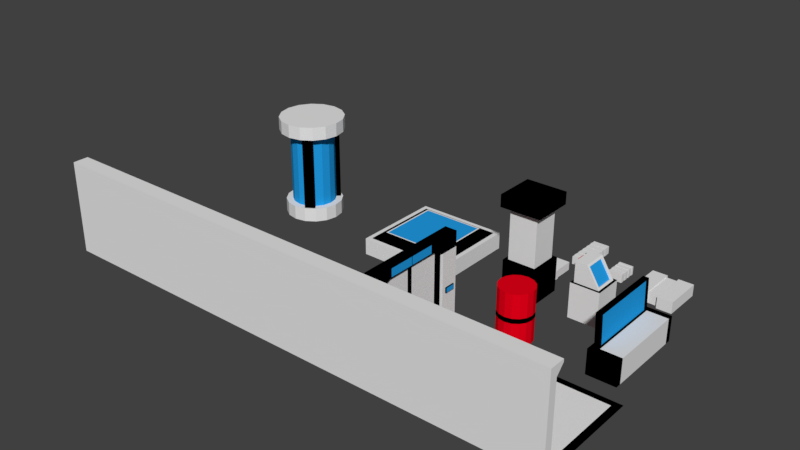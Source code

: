 # Source: prop.blend  (saved by Blender 2.79.0; exported with 4.5.12 LTS)
import bpy
from mathutils import Matrix  # noqa: F401  (used for matrix-valued properties, if any)

bpy.ops.wm.read_factory_settings(use_empty=True)
scene = bpy.context.scene
scene.name = 'Scene'

# ---- collections
col_collection_1 = bpy.data.collections.new('Collection 1'); scene.collection.children.link(col_collection_1)

# ---- materials (node trees are filled in below, after node groups)
mat_base = bpy.data.materials.new('base')
mat_base.alpha_threshold = 0.0
mat_base.use_transparent_shadow = False
mat_base.roughness = 0.5
mat_black = bpy.data.materials.new('black')
mat_black.alpha_threshold = 0.0
mat_black.use_transparent_shadow = False
mat_black.diffuse_color = (0.0, 0.0, 0.0, 1.0)
mat_black.roughness = 0.5
mat_black.line_color = (0.0, 0.0, 0.0, 1.0)
mat_blue = bpy.data.materials.new('blue')
mat_blue.alpha_threshold = 0.0
mat_blue.use_transparent_shadow = False
mat_blue.diffuse_color = (0.01667, 0.3453, 0.8, 1.0)
mat_blue.roughness = 0.5
mat_red = bpy.data.materials.new('red')
mat_red.alpha_threshold = 0.0
mat_red.use_transparent_shadow = False
mat_red.diffuse_color = (0.8, 0.0, 0.009934, 1.0)
mat_red.roughness = 0.5

# ---- material node trees

# ---- world
world_world = bpy.data.worlds.new('World'); scene.world = world_world
world_world.color = (0.05088, 0.05088, 0.05088)
world_world.use_sun_shadow = False
world_world.sun_shadow_jitter_overblur = 0.0
world_world.cycles.sampling_method = 'MANUAL'

# ---- meshes
me_cube_019 = bpy.data.meshes.new('Cube.019')
me_cube_019.from_pydata([(-1.557, -1.557, -0.634), (-1.557, -1.557, 0.9272), (-1.557, 1.557, -0.634), (-1.557, 1.557, 0.9272), (1.557, -1.557, -0.634), (1.557, -1.557, 0.9272), (1.557, 1.557, -0.634), (1.557, 1.557, 0.9272), (-1.409, -1.409, 0.9272), (-1.409, 1.409, 0.9272), (1.409, 1.409, 0.9272), (1.409, -1.409, 0.9272), (-1.082, -1.082, 1.453), (-1.082, 1.082, 1.453), (1.082, 1.082, 1.453), (1.082, -1.082, 1.453), (-1.03, -1.03, 1.453), (-1.03, 1.03, 1.453), (1.03, 1.03, 1.453), (1.03, -1.03, 1.453)], [], [(0, 1, 3, 2), (2, 3, 7, 6), (6, 7, 5, 4), (4, 5, 1, 0), (2, 6, 4, 0), (5, 7, 10, 11), (8, 11, 15, 12), (3, 1, 8, 9), (1, 5, 11, 8), (7, 3, 9, 10), (12, 15, 19, 16), (10, 9, 13, 14), (11, 10, 14, 15), (9, 8, 12, 13), (18, 17, 16, 19), (14, 13, 17, 18), (15, 14, 18, 19), (13, 12, 16, 17)])
me_cube_019.polygons.foreach_set('material_index', [0, 0, 0, 0, 0, 0, 1, 0, 0, 0, 0, 1, 1, 1, 2, 0, 0, 0])
me_cube_019.materials.append(mat_base)
me_cube_019.materials.append(mat_black)
me_cube_019.materials.append(mat_blue)
me_cube_019.use_remesh_preserve_volume = False
me_cube_019.use_remesh_preserve_attributes = False
me_cube_019.use_mirror_vertex_groups = False
me_cube_019.update()
me_cylinder_001 = bpy.data.meshes.new('Cylinder.001')
me_cylinder_001.from_pydata([(0.0, 1.0, -1.0), (0.0, 1.0, 1.0), (0.3827, 0.9239, -1.0), (0.3827, 0.9239, 1.0), (0.7071, 0.7071, -1.0), (0.7071, 0.7071, 1.0), (0.9239, 0.3827, -1.0), (0.9239, 0.3827, 1.0), (1.0, -4.371e-08, -1.0), (1.0, -4.371e-08, 1.0), (0.9239, -0.3827, -1.0), (0.9239, -0.3827, 1.0), (0.7071, -0.7071, -1.0), (0.7071, -0.7071, 1.0), (0.3827, -0.9239, -1.0), (0.3827, -0.9239, 1.0), (1.51e-07, -1.0, -1.0), (1.51e-07, -1.0, 1.0), (-0.3827, -0.9239, -1.0), (-0.3827, -0.9239, 1.0), (-0.7071, -0.7071, -1.0), (-0.7071, -0.7071, 1.0), (-0.9239, -0.3827, -1.0), (-0.9239, -0.3827, 1.0), (-1.0, 1.192e-08, -1.0), (-1.0, 1.192e-08, 1.0), (-0.9239, 0.3827, -1.0), (-0.9239, 0.3827, 1.0), (-0.7071, 0.7071, -1.0), (-0.7071, 0.7071, 1.0), (-0.3827, 0.9239, -1.0), (-0.3827, 0.9239, 1.0), (0.2926, 0.7063, 1.0), (8.772e-09, 0.7645, 1.0), (0.5406, 0.5406, 1.0), (0.7063, 0.2926, 1.0), (0.7645, -3.079e-08, 1.0), (0.7063, -0.2926, 1.0), (0.5406, -0.5406, 1.0), (0.2926, -0.7063, 1.0), (1.242e-07, -0.7645, 1.0), (-0.2926, -0.7063, 1.0), (-0.5406, -0.5406, 1.0), (-0.7063, -0.2926, 1.0), (-0.7645, 1.175e-08, 1.0), (-0.7063, 0.2926, 1.0), (-0.5406, 0.5406, 1.0), (-0.2926, 0.7063, 1.0), (0.2926, 0.7063, 11.74), (3.375e-10, 0.7645, 11.74), (0.5406, 0.5406, 11.74), (0.7063, 0.2926, 11.74), (0.7645, -3.079e-08, 11.74), (0.7063, -0.2926, 11.74), (0.5406, -0.5406, 11.74), (0.2926, -0.7063, 11.74), (1.158e-07, -0.7645, 11.74), (-0.2926, -0.7063, 11.74), (-0.5406, -0.5406, 11.74), (-0.7063, -0.2926, 11.74), (-0.7645, 1.175e-08, 11.74), (-0.7063, 0.2926, 11.74), (-0.5406, 0.5406, 11.74), (-0.2926, 0.7063, 11.74), (0.4329, 1.045, 11.74), (-3.97e-08, 1.131, 11.74), (0.7999, 0.7999, 11.74), (1.045, 0.4329, 11.74), (1.131, -5.449e-08, 11.74), (1.045, -0.4329, 11.74), (0.7999, -0.7999, 11.74), (0.4329, -1.045, 11.74), (1.311e-07, -1.131, 11.74), (-0.4329, -1.045, 11.74), (-0.7999, -0.7999, 11.74), (-1.045, -0.4329, 11.74), (-1.131, 8.45e-09, 11.74), (-1.045, 0.4329, 11.74), (-0.7999, 0.7999, 11.74), (-0.4329, 1.045, 11.74), (0.4329, 1.045, 13.65), (-8.105e-08, 1.131, 13.65), (0.7999, 0.7999, 13.65), (1.045, 0.4329, 13.65), (1.131, -5.449e-08, 13.65), (1.045, -0.4329, 13.65), (0.7999, -0.7999, 13.65), (0.4329, -1.045, 13.65), (8.976e-08, -1.131, 13.65), (-0.4329, -1.045, 13.65), (-0.7999, -0.7999, 13.65), (-1.045, -0.4329, 13.65), (-1.131, 8.45e-09, 13.65), (-1.045, 0.4329, 13.65), (-0.7999, 0.7999, 13.65), (-0.4329, 1.045, 13.65), (0.6542, 0.6506, 1.0), (0.3507, 0.8534, 1.0), (0.3507, -0.8752, 1.0), (0.6542, -0.6724, 1.0), (-0.8716, 0.3471, 1.0), (-0.9428, -0.0109, 1.0), (0.6542, 0.6506, 11.74), (0.3507, 0.8534, 11.74), (0.3507, -0.8752, 11.74), (0.6542, -0.6724, 11.74), (-0.8716, 0.3471, 11.74), (-0.9428, -0.0109, 11.74)], [], [(0, 1, 3, 2), (2, 3, 5, 4), (4, 5, 7, 6), (6, 7, 9, 8), (8, 9, 11, 10), (10, 11, 13, 12), (12, 13, 15, 14), (14, 15, 17, 16), (16, 17, 19, 18), (18, 19, 21, 20), (20, 21, 23, 22), (22, 23, 25, 24), (24, 25, 27, 26), (26, 27, 29, 28), (5, 3, 32, 34), (28, 29, 31, 30), (30, 31, 1, 0), (0, 2, 4, 6, 8, 10, 12, 14, 16, 18, 20, 22, 24, 26, 28, 30), (42, 41, 57, 58), (15, 13, 38, 39), (25, 23, 43, 44), (11, 9, 36, 37), (21, 19, 41, 42), (31, 29, 46, 47), (7, 5, 34, 35), (17, 15, 39, 40), (27, 25, 44, 45), (3, 1, 33, 32), (13, 11, 37, 38), (23, 21, 42, 43), (1, 31, 47, 33), (9, 7, 35, 36), (19, 17, 40, 41), (29, 27, 45, 46), (63, 62, 78, 79), (35, 34, 50, 51), (43, 42, 58, 59), (36, 35, 51, 52), (44, 43, 59, 60), (37, 36, 52, 53), (55, 39, 98, 104), (38, 37, 53, 54), (46, 45, 61, 62), (34, 32, 97, 96), (47, 46, 62, 63), (40, 39, 55, 56), (32, 33, 49, 48), (33, 47, 63, 49), (41, 40, 56, 57), (54, 55, 104, 105), (69, 68, 84, 85), (56, 55, 71, 72), (48, 49, 65, 64), (49, 63, 79, 65), (57, 56, 72, 73), (50, 48, 64, 66), (58, 57, 73, 74), (51, 50, 66, 67), (59, 58, 74, 75), (52, 51, 67, 68), (60, 59, 75, 76), (53, 52, 68, 69), (61, 60, 76, 77), (54, 53, 69, 70), (62, 61, 77, 78), (55, 54, 70, 71), (80, 81, 95, 94, 93, 92, 91, 90, 89, 88, 87, 86, 85, 84, 83, 82), (77, 76, 92, 93), (70, 69, 85, 86), (78, 77, 93, 94), (71, 70, 86, 87), (79, 78, 94, 95), (72, 71, 87, 88), (64, 65, 81, 80), (65, 79, 95, 81), (73, 72, 88, 89), (66, 64, 80, 82), (74, 73, 89, 90), (67, 66, 82, 83), (75, 74, 90, 91), (68, 67, 83, 84), (76, 75, 91, 92), (100, 101, 107, 106), (98, 99, 105, 104), (96, 97, 103, 102), (61, 45, 100, 106), (32, 48, 103, 97), (45, 44, 101, 100), (50, 34, 96, 102), (48, 50, 102, 103), (38, 54, 105, 99), (39, 38, 99, 98), (44, 60, 107, 101), (60, 61, 106, 107)])
me_cylinder_001.polygons.foreach_set('material_index', [0, 0, 0, 0, 0, 0, 0, 0, 0, 0, 0, 0, 0, 0, 0, 0, 0, 0, 2, 0, 0, 0, 0, 0, 0, 0, 0, 0, 0, 0, 0, 0, 0, 0, 0, 2, 2, 2, 2, 2, 1, 2, 2, 0, 2, 2, 2, 2, 2, 0, 0, 0, 0, 0, 0, 0, 0, 0, 0, 0, 0, 0, 0, 0, 0, 0, 0, 0, 0, 0, 0, 0, 0, 0, 0, 0, 0, 0, 0, 0, 0, 0, 1, 1, 1, 1, 1, 0, 1, 0, 1, 0, 1, 0])
me_cylinder_001.materials.append(mat_base)
me_cylinder_001.materials.append(mat_black)
me_cylinder_001.materials.append(mat_blue)
me_cylinder_001.use_remesh_preserve_volume = False
me_cylinder_001.use_remesh_preserve_attributes = False
me_cylinder_001.use_mirror_vertex_groups = False
me_cylinder_001.update()
me_cylinder = bpy.data.meshes.new('Cylinder')
me_cylinder.from_pydata([(0.0, 1.0, -1.0), (0.0, 1.0, 2.048), (0.3827, 0.9239, -1.0), (0.3827, 0.9239, 2.048), (0.7071, 0.7071, -1.0), (0.7071, 0.7071, 2.048), (0.9239, 0.3827, -1.0), (0.9239, 0.3827, 2.048), (1.0, -4.371e-08, -1.0), (1.0, -4.371e-08, 2.048), (0.9239, -0.3827, -1.0), (0.9239, -0.3827, 2.048), (0.7071, -0.7071, -1.0), (0.7071, -0.7071, 2.048), (0.3827, -0.9239, -1.0), (0.3827, -0.9239, 2.048), (1.51e-07, -1.0, -1.0), (1.51e-07, -1.0, 2.048), (-0.3827, -0.9239, -1.0), (-0.3827, -0.9239, 2.048), (-0.7071, -0.7071, -1.0), (-0.7071, -0.7071, 2.048), (-0.9239, -0.3827, -1.0), (-0.9239, -0.3827, 2.048), (-1.0, 1.192e-08, -1.0), (-1.0, 1.192e-08, 2.048), (-0.9239, 0.3827, -1.0), (-0.9239, 0.3827, 2.048), (-0.7071, 0.7071, -1.0), (-0.7071, 0.7071, 2.048), (-0.3827, 0.9239, -1.0), (-0.3827, 0.9239, 2.048), (0.0, 1.0, 0.3861), (0.0, 1.0, 0.662), (0.3827, 0.9239, 0.662), (0.3827, 0.9239, 0.3861), (0.7071, 0.7071, 0.662), (0.7071, 0.7071, 0.3861), (0.9239, 0.3827, 0.662), (0.9239, 0.3827, 0.3861), (1.0, -4.371e-08, 0.662), (1.0, -4.371e-08, 0.3861), (0.9239, -0.3827, 0.662), (0.9239, -0.3827, 0.3861), (0.7071, -0.7071, 0.662), (0.7071, -0.7071, 0.3861), (0.3827, -0.9239, 0.662), (0.3827, -0.9239, 0.3861), (1.51e-07, -1.0, 0.662), (1.51e-07, -1.0, 0.3861), (-0.3827, -0.9239, 0.662), (-0.3827, -0.9239, 0.3861), (-0.7071, -0.7071, 0.662), (-0.7071, -0.7071, 0.3861), (-0.9239, -0.3827, 0.662), (-0.9239, -0.3827, 0.3861), (-1.0, 1.192e-08, 0.662), (-1.0, 1.192e-08, 0.3861), (-0.9239, 0.3827, 0.662), (-0.9239, 0.3827, 0.3861), (-0.7071, 0.7071, 0.662), (-0.7071, 0.7071, 0.3861), (-0.3827, 0.9239, 0.662), (-0.3827, 0.9239, 0.3861)], [], [(33, 1, 3, 34), (34, 3, 5, 36), (36, 5, 7, 38), (38, 7, 9, 40), (40, 9, 11, 42), (42, 11, 13, 44), (44, 13, 15, 46), (46, 15, 17, 48), (48, 17, 19, 50), (50, 19, 21, 52), (52, 21, 23, 54), (54, 23, 25, 56), (56, 25, 27, 58), (58, 27, 29, 60), (3, 1, 31, 29, 27, 25, 23, 21, 19, 17, 15, 13, 11, 9, 7, 5), (60, 29, 31, 62), (62, 31, 1, 33), (0, 2, 4, 6, 8, 10, 12, 14, 16, 18, 20, 22, 24, 26, 28, 30), (30, 63, 32, 0), (63, 62, 33, 32), (28, 61, 63, 30), (61, 60, 62, 63), (26, 59, 61, 28), (59, 58, 60, 61), (24, 57, 59, 26), (57, 56, 58, 59), (22, 55, 57, 24), (55, 54, 56, 57), (20, 53, 55, 22), (53, 52, 54, 55), (18, 51, 53, 20), (51, 50, 52, 53), (16, 49, 51, 18), (49, 48, 50, 51), (14, 47, 49, 16), (47, 46, 48, 49), (12, 45, 47, 14), (45, 44, 46, 47), (10, 43, 45, 12), (43, 42, 44, 45), (8, 41, 43, 10), (41, 40, 42, 43), (6, 39, 41, 8), (39, 38, 40, 41), (4, 37, 39, 6), (37, 36, 38, 39), (2, 35, 37, 4), (35, 34, 36, 37), (0, 32, 35, 2), (32, 33, 34, 35)])
me_cylinder.polygons.foreach_set('material_index', [0, 0, 0, 0, 0, 0, 0, 0, 0, 0, 0, 0, 0, 0, 0, 0, 0, 0, 0, 1, 0, 1, 0, 1, 0, 1, 0, 1, 0, 1, 0, 1, 0, 1, 0, 1, 0, 1, 0, 1, 0, 1, 0, 1, 0, 1, 0, 1, 0, 1])
me_cylinder.materials.append(mat_red)
me_cylinder.materials.append(mat_black)
me_cylinder.use_remesh_preserve_volume = False
me_cylinder.use_remesh_preserve_attributes = False
me_cylinder.use_mirror_vertex_groups = False
me_cylinder.update()
me_cube_017 = bpy.data.meshes.new('Cube.017')
me_cube_017.from_pydata([(-1.0, -1.0, -1.0), (-1.0, -1.0, 1.0), (-1.0, 1.0, -1.0), (-1.0, 1.0, 1.0), (1.0, -1.0, -1.0), (1.0, -1.0, 1.0), (1.0, 1.0, -1.0), (1.0, 1.0, 1.0), (-1.0, -1.0, -0.8085), (-1.0, -1.0, 0.8085), (-1.0, 1.0, 0.8085), (-1.0, 1.0, -0.8085), (1.0, 1.0, 0.8085), (1.0, 1.0, -0.8085), (1.0, -1.0, 0.8085), (1.0, -1.0, -0.8085), (-1.0, 0.773, -1.0), (-1.0, -0.773, -1.0), (-1.0, -0.773, 1.0), (-1.0, 0.773, 1.0), (1.0, -0.773, -1.0), (1.0, 0.773, -1.0), (1.0, 0.773, 1.0), (1.0, -0.773, 1.0), (1.0, 0.773, -0.8085), (1.0, -0.773, -0.8085), (1.0, 0.773, 0.8085), (1.0, -0.773, 0.8085), (-1.0, -0.773, -0.8085), (-1.0, 0.773, -0.8085), (-1.0, -0.773, 0.8085), (-1.0, 0.773, 0.8085), (-1.0, 0.05993, -1.0), (-1.0, -0.05993, -1.0), (-1.0, -0.05993, 1.0), (-1.0, 0.05993, 1.0), (1.0, -0.05993, -1.0), (1.0, 0.05993, -1.0), (1.0, 0.05993, 1.0), (1.0, -0.05993, 1.0), (1.0, 0.05993, -0.8085), (1.0, -0.05993, -0.8085), (1.0, 0.05993, 0.8085), (1.0, -0.05993, 0.8085), (-1.0, -0.05993, -0.8085), (-1.0, 0.05993, -0.8085), (-1.0, -0.05993, 0.8085), (-1.0, 0.05993, 0.8085)], [], [(31, 19, 3, 10), (10, 3, 7, 12), (27, 23, 5, 14), (14, 5, 1, 9), (17, 20, 4, 0), (23, 18, 1, 5), (4, 15, 8, 0), (15, 14, 9, 8), (20, 25, 15, 4), (25, 27, 14, 15), (2, 11, 13, 6), (11, 10, 12, 13), (16, 29, 11, 2), (29, 31, 10, 11), (8, 9, 30, 28), (45, 47, 31, 29), (0, 8, 28, 17), (32, 45, 29, 16), (13, 12, 26, 24), (41, 43, 27, 25), (6, 13, 24, 21), (36, 41, 25, 20), (7, 3, 19, 22), (39, 34, 18, 23), (2, 6, 21, 16), (33, 36, 20, 17), (12, 7, 22, 26), (43, 39, 23, 27), (9, 1, 18, 30), (47, 35, 19, 31), (30, 18, 34, 46), (46, 34, 35, 47), (26, 22, 38, 42), (42, 38, 39, 43), (16, 21, 37, 32), (32, 37, 36, 33), (22, 19, 35, 38), (38, 35, 34, 39), (21, 24, 40, 37), (37, 40, 41, 36), (24, 26, 42, 40), (40, 42, 43, 41), (17, 28, 44, 33), (33, 44, 45, 32), (28, 30, 46, 44), (44, 46, 47, 45)])
me_cube_017.polygons.foreach_set('material_index', [1, 1, 1, 1, 1, 1, 1, 1, 1, 1, 1, 1, 1, 1, 1, 0, 1, 1, 1, 0, 1, 1, 1, 1, 1, 1, 1, 1, 1, 1, 1, 1, 1, 1, 1, 1, 1, 1, 1, 1, 0, 1, 1, 1, 0, 1])
me_cube_017.materials.append(mat_base)
me_cube_017.materials.append(mat_black)
me_cube_017.use_remesh_preserve_volume = False
me_cube_017.use_remesh_preserve_attributes = False
me_cube_017.use_mirror_vertex_groups = False
me_cube_017.update()
me_cube_016 = bpy.data.meshes.new('Cube.016')
me_cube_016.from_pydata([(-1.0, -1.0, -1.0), (-1.0, -1.0, 1.0), (-1.0, 1.0, -1.0), (-1.0, 1.0, 1.0), (1.0, -1.0, -1.0), (1.0, -1.0, 1.0), (1.0, 1.0, -1.0), (1.0, 1.0, 1.0), (-0.4276, 1.0, -1.0), (-0.8056, 1.0, -1.0), (-0.8056, 1.0, 1.0), (-0.4276, 1.0, 1.0), (-0.8056, -1.0, -1.0), (-0.4276, -1.0, -1.0), (-0.4276, -1.0, 1.0), (-0.8056, -1.0, 1.0), (-1.0, 0.8679, -1.0), (-1.0, -0.8679, -1.0), (-1.0, -0.8679, 1.0), (-1.0, 0.8679, 1.0), (1.0, -0.8679, -1.0), (1.0, 0.8679, -1.0), (1.0, 0.8679, 1.0), (1.0, -0.8679, 1.0), (-0.4276, 0.8679, 1.0), (-0.4276, -0.8679, 1.0), (-0.8056, 0.8679, 1.0), (-0.8056, -0.8679, 1.0), (-0.8056, 0.8679, -1.0), (-0.8056, -0.8679, -1.0), (-0.4276, 0.8679, -1.0), (-0.4276, -0.8679, -1.0), (-0.5175, 0.8679, 3.523), (-0.5175, -0.8679, 3.523), (-0.8954, 0.8679, 3.523), (-0.8954, -0.8679, 3.523), (-0.4299, 0.8235, 1.064), (-0.4299, -0.8235, 1.064), (-0.5152, 0.8235, 3.458), (-0.5152, -0.8235, 3.458), (-0.5277, 0.8235, 1.06), (-0.5277, -0.8235, 1.06), (-0.613, 0.8235, 3.453), (-0.613, -0.8235, 3.453)], [], [(16, 19, 3, 2), (8, 11, 7, 6), (20, 23, 5, 4), (12, 15, 1, 0), (31, 20, 4, 13), (27, 18, 1, 15), (23, 25, 14, 5), (25, 27, 15, 14), (17, 29, 12, 0), (29, 31, 13, 12), (4, 5, 14, 13), (13, 14, 15, 12), (2, 3, 10, 9), (9, 10, 11, 8), (9, 8, 30, 28), (28, 30, 31, 29), (2, 9, 28, 16), (16, 28, 29, 17), (11, 10, 26, 24), (27, 25, 33, 35), (7, 11, 24, 22), (22, 24, 25, 23), (10, 3, 19, 26), (26, 19, 18, 27), (8, 6, 21, 30), (30, 21, 20, 31), (6, 7, 22, 21), (21, 22, 23, 20), (0, 1, 18, 17), (17, 18, 19, 16), (32, 34, 35, 33), (26, 27, 35, 34), (32, 33, 39, 38), (24, 26, 34, 32), (36, 38, 42, 40), (24, 32, 38, 36), (25, 24, 36, 37), (33, 25, 37, 39), (41, 40, 42, 43), (38, 39, 43, 42), (39, 37, 41, 43), (37, 36, 40, 41)])
me_cube_016.polygons.foreach_set('material_index', [2, 2, 2, 2, 2, 2, 2, 2, 2, 2, 2, 2, 2, 2, 2, 0, 2, 2, 2, 2, 2, 0, 2, 2, 2, 0, 2, 0, 2, 2, 2, 2, 2, 2, 2, 2, 2, 2, 1, 2, 2, 2])
me_cube_016.materials.append(mat_base)
me_cube_016.materials.append(mat_blue)
me_cube_016.materials.append(mat_black)
me_cube_016.use_remesh_preserve_volume = False
me_cube_016.use_remesh_preserve_attributes = False
me_cube_016.use_mirror_vertex_groups = False
me_cube_016.update()
me_cube_015 = bpy.data.meshes.new('Cube.015')
me_cube_015.from_pydata([(-1.0, -1.0, -1.0), (-1.0, -1.0, 1.0), (-1.0, 1.0, -1.0), (-1.0, 1.0, 1.0), (1.0, -1.0, -1.0), (1.0, -1.0, 1.0), (1.0, 1.0, -1.0), (1.0, 1.0, 1.0), (0.2607, 1.0, -1.0), (-0.2607, 1.0, -1.0), (-0.2607, 1.0, 1.0), (0.2607, 1.0, 1.0), (-0.2607, -1.0, -1.0), (0.2607, -1.0, -1.0), (0.2607, -1.0, 1.0), (-0.2607, -1.0, 1.0), (0.2607, 0.8703, -0.8703), (-0.2607, 0.8703, -0.8703), (-0.2607, 0.8703, 0.8703), (0.2607, 0.8703, 0.8703), (-0.2607, -0.8703, -0.8703), (0.2607, -0.8703, -0.8703), (0.2607, -0.8703, 0.8703), (-0.2607, -0.8703, 0.8703)], [], [(0, 1, 3, 2), (8, 11, 7, 6), (6, 7, 5, 4), (12, 15, 1, 0), (8, 6, 4, 13), (10, 3, 1, 15), (7, 11, 14, 5), (15, 12, 20, 23), (2, 9, 12, 0), (11, 8, 16, 19), (4, 5, 14, 13), (14, 11, 19, 22), (2, 3, 10, 9), (12, 9, 17, 20), (19, 18, 23, 22), (17, 16, 21, 20), (21, 22, 23, 20), (17, 18, 19, 16), (8, 13, 21, 16), (10, 15, 23, 18), (9, 10, 18, 17), (13, 14, 22, 21)])
_uv = me_cube_015.uv_layers.new(name='UVMap')
_uv.uv.foreach_set('vector', [0.0, 0.0, 1.0, 0.0, 1.0, 1.0, 0.0, 1.0, 0.0, 0.0, 1.0, 0.0, 1.0, 1.0, 0.0, 1.0, 0.0, 0.0, 1.0, 0.0, 1.0, 1.0, 0.0, 1.0, 0.0, 0.0, 1.0, 0.0, 1.0, 1.0, 0.0, 1.0, 0.0, 0.0, 1.0, 0.0, 1.0, 1.0, 0.0, 1.0, 0.0, 0.0, 1.0, 0.0, 1.0, 1.0, 0.0, 1.0, 0.0, 0.0, 1.0, 0.0, 1.0, 1.0, 0.0, 1.0, 0.0, 0.0, 1.0, 0.0, 1.0, 1.0, 0.0, 1.0, 0.0, 0.0, 1.0, 0.0, 1.0, 1.0, 0.0, 1.0, 0.0, 0.0, 1.0, 0.0, 1.0, 1.0, 0.0, 1.0, 0.0, 0.0, 1.0, 0.0, 1.0, 1.0, 0.0, 1.0, 0.0, 0.0, 1.0, 0.0, 1.0, 1.0, 0.0, 1.0, 0.0, 0.0, 1.0, 0.0, 1.0, 1.0, 0.0, 1.0, 0.0, 0.0, 1.0, 0.0, 1.0, 1.0, 0.0, 1.0, 0.0, 0.0, 1.0, 0.0, 1.0, 1.0, 0.0, 1.0, 0.0, 0.0, 1.0, 0.0, 1.0, 1.0, 0.0, 1.0, 0.0, 0.0, 1.0, 0.0, 1.0, 1.0, 0.0, 1.0, 0.0, 0.0, 1.0, 0.0, 1.0, 1.0, 0.0, 1.0, 0.0, 0.0, 1.0, 0.0, 1.0, 1.0, 0.0, 1.0, 0.0, 0.0, 1.0, 0.0, 1.0, 1.0, 0.0, 1.0, 0.0, 0.0, 1.0, 0.0, 1.0, 1.0, 0.0, 1.0, 0.0, 0.0, 1.0, 0.0, 1.0, 1.0, 0.0, 1.0])
me_cube_015.materials.append(mat_base)
me_cube_015.use_remesh_preserve_volume = False
me_cube_015.use_remesh_preserve_attributes = False
me_cube_015.use_mirror_vertex_groups = False
me_cube_015.update()
me_cube_014 = bpy.data.meshes.new('Cube.014')
me_cube_014.from_pydata([(-1.0, -1.0, -1.0), (-1.0, -1.0, 1.0), (-1.0, 1.0, -1.0), (-1.0, 1.0, 1.0), (1.0, -1.0, -1.0), (1.0, -1.0, 1.0), (1.0, 1.0, -1.0), (1.0, 1.0, 1.0), (-1.0, -0.5263, -1.0), (-1.0, -0.5263, 1.0), (1.0, -0.5263, -1.0), (1.0, -0.5263, 1.0), (-1.039, -0.5263, -1.09), (-1.039, -1.0, -1.09), (-1.039, -1.0, 1.09), (1.039, -0.5263, 1.09), (1.039, -1.0, 1.09), (1.039, -1.0, -1.09), (-1.039, -0.5263, 1.09), (1.039, -0.5263, -1.09)], [], [(8, 9, 3, 2), (2, 3, 7, 6), (1, 5, 16, 14), (4, 5, 1, 0), (8, 10, 19, 12), (9, 8, 12, 18), (7, 3, 9, 11), (2, 6, 10, 8), (6, 7, 11, 10), (4, 0, 13, 17), (19, 15, 16, 17), (12, 19, 17, 13), (15, 18, 14, 16), (13, 14, 18, 12), (5, 4, 17, 16), (10, 11, 15, 19), (11, 9, 18, 15), (0, 1, 14, 13)])
_uv = me_cube_014.uv_layers.new(name='UVMap')
_uv.uv.foreach_set('vector', [0.0, 0.0, 0.0, 0.0, 0.0, 0.0, 0.0, 0.0, 0.0, 0.0, 0.0, 0.0, 0.0, 0.0, 0.0, 0.0, 0.0, 0.0, 0.0, 0.0, 0.0, 0.0, 0.0, 0.0, 0.9999, 9.998e-05, 0.9999, 0.9999, 0.0001, 0.9999, 9.998e-05, 9.998e-05, 0.0, 0.0, 0.0, 0.0, 0.0, 0.0, 0.0, 0.0, 0.0, 0.0, 0.0, 0.0, 0.0, 0.0, 0.0, 0.0, 0.0, 0.0, 0.0, 0.0, 0.0, 0.0, 0.0, 0.0, 0.0, 0.0, 0.0, 0.0, 0.0, 0.0, 0.0, 0.0, 0.0, 0.0, 0.0, 0.0, 0.0, 0.0, 0.0, 0.0, 0.0, 0.0, 0.0, 0.0, 0.0, 0.0, 0.0, 0.0, 0.0, 0.0, 0.0, 0.0, 0.0, 0.0, 0.0, 0.0, 0.0, 0.0, 0.0, 0.0, 0.0, 0.0, 0.0, 0.0, 0.0, 0.0, 0.0, 0.0, 0.0, 0.0, 0.0, 0.0, 0.0, 0.0, 0.0, 0.0, 0.0, 0.0, 0.0, 0.0, 0.0, 0.0, 0.0, 0.0, 0.0, 0.0, 0.0, 0.0, 0.0, 0.0, 0.0, 0.0, 0.0, 0.0, 0.0, 0.0, 0.0, 0.0, 0.0, 0.0, 0.0, 0.0, 0.0, 0.0, 0.0, 0.0, 0.0, 0.0, 0.0, 0.0, 0.0, 0.0])
me_cube_014.materials.append(mat_base)
me_cube_014.use_remesh_preserve_volume = False
me_cube_014.use_remesh_preserve_attributes = False
me_cube_014.use_mirror_vertex_groups = False
me_cube_014.update()
me_cube_013 = bpy.data.meshes.new('Cube.013')
me_cube_013.from_pydata([(-1.0, -1.0, -1.0), (-1.0, -1.0, 1.0), (-1.0, 1.0, -1.0), (-1.0, 1.0, 1.0), (1.0, -1.0, -1.0), (1.0, -1.0, 1.0), (1.0, 1.0, -1.0), (1.0, 1.0, 1.0), (-1.0, 0.8182, -1.0), (-1.0, 0.6364, -1.0), (-1.0, 0.4545, -1.0), (-1.0, 0.2727, -1.0), (-1.0, 0.09091, -1.0), (-1.0, -0.09091, -1.0), (-1.0, -0.2727, -1.0), (-1.0, -0.4545, -1.0), (-1.0, -0.6364, -1.0), (-1.0, -0.8182, -1.0), (-1.0, -0.8182, 1.0), (-1.0, -0.6364, 1.0), (-1.0, -0.4545, 1.0), (-1.0, -0.2727, 1.0), (-1.0, -0.09091, 1.0), (-1.0, 0.09091, 1.0), (-1.0, 0.2727, 1.0), (-1.0, 0.4545, 1.0), (-1.0, 0.6364, 1.0), (-1.0, 0.8182, 1.0), (1.0, -0.8182, -1.0), (1.0, -0.6364, -1.0), (1.0, -0.4545, -1.0), (1.0, -0.2727, -1.0), (1.0, -0.09091, -1.0), (1.0, 0.09091, -1.0), (1.0, 0.2727, -1.0), (1.0, 0.4545, -1.0), (1.0, 0.6364, -1.0), (1.0, 0.8182, -1.0), (1.0, 0.8182, 1.0), (1.0, 0.6364, 1.0), (1.0, 0.4545, 1.0), (1.0, 0.2727, 1.0), (1.0, 0.09091, 1.0), (1.0, -0.09091, 1.0), (1.0, -0.2727, 1.0), (1.0, -0.4545, 1.0), (1.0, -0.6364, 1.0), (1.0, -0.8182, 1.0), (-1.025, 0.8182, -1.025), (-1.025, 0.6364, -1.025), (-1.025, 0.4545, -1.025), (-1.025, 0.2727, -1.025), (-1.025, 0.09091, -1.025), (-1.025, -0.09091, -1.025), (-1.025, -0.2727, -1.025), (-1.025, -0.4545, -1.025), (-1.025, -0.6364, -1.025), (-1.025, -0.8182, -1.025), (-1.025, -0.8182, 1.025), (-1.025, -0.6364, 1.025), (-1.025, -0.4545, 1.025), (-1.025, -0.2727, 1.025), (-1.025, -0.09091, 1.025), (-1.025, 0.09091, 1.025), (-1.025, 0.2727, 1.025), (-1.025, 0.4545, 1.025), (-1.025, 0.6364, 1.025), (-1.025, 0.8182, 1.025), (1.025, -0.8182, -1.025), (1.025, -0.6364, -1.025), (1.025, -0.4545, -1.025), (1.025, -0.2727, -1.025), (1.025, -0.09091, -1.025), (1.025, 0.09091, -1.025), (1.025, 0.2727, -1.025), (1.025, 0.4545, -1.025), (1.025, 0.6364, -1.025), (1.025, 0.8182, -1.025), (1.025, 0.8182, 1.025), (1.025, 0.6364, 1.025), (1.025, 0.4545, 1.025), (1.025, 0.2727, 1.025), (1.025, 0.09091, 1.025), (1.025, -0.09091, 1.025), (1.025, -0.2727, 1.025), (1.025, -0.4545, 1.025), (1.025, -0.6364, 1.025), (1.025, -0.8182, 1.025)], [], [(8, 27, 3, 2), (2, 3, 7, 6), (28, 47, 5, 4), (4, 5, 1, 0), (17, 28, 4, 0), (47, 18, 1, 5), (7, 3, 27, 38), (19, 16, 56, 59), (39, 26, 25, 40), (42, 23, 63, 82), (41, 24, 23, 42), (30, 15, 55, 70), (43, 22, 21, 44), (17, 18, 58, 57), (45, 20, 19, 46), (24, 41, 81, 64), (2, 6, 37, 8), (14, 31, 71, 54), (9, 36, 35, 10), (47, 28, 68, 87), (11, 34, 33, 12), (40, 25, 65, 80), (13, 32, 31, 14), (32, 13, 53, 72), (15, 30, 29, 16), (29, 46, 86, 69), (6, 7, 38, 37), (26, 39, 79, 66), (36, 39, 40, 35), (12, 33, 73, 52), (34, 41, 42, 33), (45, 30, 70, 85), (32, 43, 44, 31), (38, 27, 67, 78), (30, 45, 46, 29), (34, 11, 51, 74), (0, 1, 18, 17), (31, 44, 84, 71), (16, 19, 20, 15), (27, 8, 48, 67), (14, 21, 22, 13), (10, 35, 75, 50), (12, 23, 24, 11), (43, 32, 72, 83), (10, 25, 26, 9), (9, 26, 66, 49), (78, 67, 66, 79), (80, 65, 64, 81), (82, 63, 62, 83), (84, 61, 60, 85), (86, 59, 58, 87), (48, 77, 76, 49), (50, 75, 74, 51), (52, 73, 72, 53), (54, 71, 70, 55), (56, 69, 68, 57), (77, 78, 79, 76), (75, 80, 81, 74), (73, 82, 83, 72), (71, 84, 85, 70), (69, 86, 87, 68), (57, 58, 59, 56), (55, 60, 61, 54), (53, 62, 63, 52), (51, 64, 65, 50), (49, 66, 67, 48), (16, 29, 69, 56), (22, 43, 83, 62), (15, 20, 60, 55), (28, 17, 57, 68), (44, 21, 61, 84), (21, 14, 54, 61), (37, 38, 78, 77), (20, 45, 85, 60), (13, 22, 62, 53), (39, 36, 76, 79), (46, 19, 59, 86), (23, 12, 52, 63), (35, 40, 80, 75), (18, 47, 87, 58), (11, 24, 64, 51), (41, 34, 74, 81), (8, 37, 77, 48), (25, 10, 50, 65), (33, 42, 82, 73), (36, 9, 49, 76)])
me_cube_013.materials.append(mat_base)
me_cube_013.use_remesh_preserve_volume = False
me_cube_013.use_remesh_preserve_attributes = False
me_cube_013.use_mirror_vertex_groups = False
me_cube_013.update()
me_cube_012 = bpy.data.meshes.new('Cube.012')
me_cube_012.from_pydata([(-1.0, -1.0, -1.0), (-1.0, -1.0, 1.0), (-1.0, 1.0, -1.0), (-1.0, 1.0, 1.0), (1.0, -1.0, -1.0), (1.0, -1.0, 1.0), (1.0, 1.0, -1.0), (1.0, 1.0, 1.0), (-1.0, 0.7143, -1.0), (-1.0, 0.4286, -1.0), (-1.0, 0.1429, -1.0), (-1.0, -0.1429, -1.0), (-1.0, -0.4286, -1.0), (-1.0, -0.7143, -1.0), (-1.0, -0.7143, 1.0), (-1.0, -0.4286, 1.0), (-1.0, -0.1429, 1.0), (-1.0, 0.1429, 1.0), (-1.0, 0.4286, 1.0), (-1.0, 0.7143, 1.0), (1.0, -0.7143, -1.0), (1.0, -0.4286, -1.0), (1.0, -0.1429, -1.0), (1.0, 0.1429, -1.0), (1.0, 0.4286, -1.0), (1.0, 0.7143, -1.0), (1.0, 0.7143, 1.0), (1.0, 0.4286, 1.0), (1.0, 0.1429, 1.0), (1.0, -0.1429, 1.0), (1.0, -0.4286, 1.0), (1.0, -0.7143, 1.0), (-0.9626, 0.6876, -0.9626), (-0.9626, 0.4126, -0.9626), (-0.9626, 0.1375, -0.9626), (-0.9626, -0.1375, -0.9626), (-0.9626, -0.4126, -0.9626), (-0.9626, -0.6876, -0.9626), (-0.9626, -0.6876, 0.9626), (-0.9626, -0.4126, 0.9626), (-0.9626, -0.1375, 0.9626), (-0.9626, 0.1375, 0.9626), (-0.9626, 0.4126, 0.9626), (-0.9626, 0.6876, 0.9626), (0.9626, -0.6876, -0.9626), (0.9626, -0.4126, -0.9626), (0.9626, -0.1375, -0.9626), (0.9626, 0.1375, -0.9626), (0.9626, 0.4126, -0.9626), (0.9626, 0.6876, -0.9626), (0.9626, 0.6876, 0.9626), (0.9626, 0.4126, 0.9626), (0.9626, 0.1375, 0.9626), (0.9626, -0.1375, 0.9626), (0.9626, -0.4126, 0.9626), (0.9626, -0.6876, 0.9626)], [], [(8, 19, 3, 2), (2, 3, 7, 6), (20, 31, 5, 4), (4, 5, 1, 0), (13, 20, 4, 0), (31, 14, 1, 5), (7, 3, 19, 26), (27, 24, 48, 51), (27, 18, 17, 28), (11, 16, 40, 35), (29, 16, 15, 30), (14, 31, 55, 38), (2, 6, 25, 8), (25, 26, 50, 49), (9, 24, 23, 10), (15, 12, 36, 39), (11, 22, 21, 12), (30, 15, 39, 54), (6, 7, 26, 25), (20, 13, 37, 44), (24, 27, 28, 23), (13, 14, 38, 37), (22, 29, 30, 21), (16, 29, 53, 40), (0, 1, 14, 13), (12, 21, 45, 36), (12, 15, 16, 11), (31, 20, 44, 55), (10, 17, 18, 9), (28, 17, 41, 52), (50, 43, 42, 51), (52, 41, 40, 53), (54, 39, 38, 55), (32, 49, 48, 33), (34, 47, 46, 35), (36, 45, 44, 37), (49, 50, 51, 48), (47, 52, 53, 46), (45, 54, 55, 44), (37, 38, 39, 36), (35, 40, 41, 34), (33, 42, 43, 32), (8, 25, 49, 32), (17, 10, 34, 41), (23, 28, 52, 47), (24, 9, 33, 48), (9, 18, 42, 33), (26, 19, 43, 50), (29, 22, 46, 53), (10, 23, 47, 34), (19, 8, 32, 43), (18, 27, 51, 42), (21, 30, 54, 45), (22, 11, 35, 46)])
me_cube_012.materials.append(mat_base)
me_cube_012.use_remesh_preserve_volume = False
me_cube_012.use_remesh_preserve_attributes = False
me_cube_012.use_mirror_vertex_groups = False
me_cube_012.update()
me_cube_011 = bpy.data.meshes.new('Cube.011')
me_cube_011.from_pydata([(-0.8, -0.8, -1.0), (-0.8, -1.0, -0.8), (-1.0, -0.8, -0.8), (-0.8, -1.0, 0.8), (-0.8, -0.8, 1.0), (-1.0, -0.8, 0.8), (-0.8, 0.8, -1.0), (-1.0, 0.8, -0.8), (-0.8, 1.0, -0.8), (-0.8, 0.8, 1.0), (-0.8, 1.0, 0.8), (-1.0, 0.8, 0.8), (0.8, -0.8, -1.0), (1.0, -0.8, -0.8), (0.8, -1.0, -0.8), (0.8, -0.8, 1.0), (0.8, -1.0, 0.8), (1.0, -0.8, 0.8), (0.8, 0.8, -1.0), (0.8, 1.0, -0.8), (1.0, 0.8, -0.8), (0.8, 0.8, 1.0), (1.0, 0.8, 0.8), (0.8, 1.0, 0.8), (0.48, 0.8, -1.0), (0.16, 0.8, -1.0), (-0.16, 0.8, -1.0), (-0.48, 0.8, -1.0), (-0.48, 1.0, -0.8), (-0.16, 1.0, -0.8), (0.16, 1.0, -0.8), (0.48, 1.0, -0.8), (-0.48, 0.8, 1.0), (-0.16, 0.8, 1.0), (0.16, 0.8, 1.0), (0.48, 0.8, 1.0), (0.48, 1.0, 0.8), (0.16, 1.0, 0.8), (-0.16, 1.0, 0.8), (-0.48, 1.0, 0.8), (-0.48, -0.8, -1.0), (-0.16, -0.8, -1.0), (0.16, -0.8, -1.0), (0.48, -0.8, -1.0), (0.48, -1.0, -0.8), (0.16, -1.0, -0.8), (-0.16, -1.0, -0.8), (-0.48, -1.0, -0.8), (0.48, -0.8, 1.0), (0.16, -0.8, 1.0), (-0.16, -0.8, 1.0), (-0.48, -0.8, 1.0), (-0.48, -1.0, 0.8), (-0.16, -1.0, 0.8), (0.16, -1.0, 0.8), (0.48, -1.0, 0.8), (-0.48, 0.3191, 1.0), (-0.3172, 0.3191, 1.0), (0.2982, 0.3191, 1.0), (0.48, 0.3191, 1.0), (0.48, -0.3191, 1.0), (0.2982, -0.3191, 1.0), (-0.3172, -0.3191, 1.0), (-0.48, -0.3191, 1.0), (-0.48, 0.3191, 1.21), (-0.3172, 0.3191, 1.21), (0.2982, 0.3191, 1.21), (0.48, 0.3191, 1.21), (0.48, -0.3191, 1.21), (0.2982, -0.3191, 1.21), (-0.3172, -0.3191, 1.21), (-0.48, -0.3191, 1.21), (-0.48, 0.3191, 1.366), (-0.16, 0.3191, 1.366), (-0.16, -0.3191, 1.366), (-0.48, -0.3191, 1.366), (0.482, 0.3191, 1.21), (0.482, -0.3191, 1.21), (0.482, 0.3191, 1.366), (0.482, -0.3191, 1.366), (-0.8, -1.0, -0.1281), (-0.8, -1.0, 0.1281), (-1.0, -0.8, 0.1281), (-1.0, -0.8, -0.1281), (-0.8, 1.0, 0.1281), (-0.8, 1.0, -0.1281), (-1.0, 0.8, -0.1281), (-1.0, 0.8, 0.1281), (1.0, 0.8, 0.1281), (1.0, 0.8, -0.1281), (0.8, 1.0, -0.1281), (0.8, 1.0, 0.1281), (0.8, -1.0, 0.1281), (0.8, -1.0, -0.1281), (1.0, -0.8, -0.1281), (1.0, -0.8, 0.1281), (-0.48, 1.0, 0.1281), (-0.48, 1.0, -0.1281), (-0.16, 1.0, 0.1281), (-0.16, 1.0, -0.1281), (0.16, 1.0, 0.1281), (0.16, 1.0, -0.1281), (0.48, 1.0, 0.1281), (0.48, 1.0, -0.1281), (0.48, -1.0, 0.1281), (0.48, -1.0, -0.1281), (0.16, -1.0, 0.1281), (0.16, -1.0, -0.1281), (-0.16, -1.0, 0.1281), (-0.16, -1.0, -0.1281), (-0.48, -1.0, 0.1281), (-0.48, -1.0, -0.1281)], [], [(110, 52, 3, 81), (88, 22, 17, 95), (32, 9, 4, 51), (82, 5, 11, 87), (102, 36, 23, 91), (0, 1, 2), (3, 4, 5), (6, 7, 8), (9, 10, 11), (12, 13, 14), (15, 16, 17), (18, 19, 20), (21, 22, 23), (6, 0, 2, 7), (81, 3, 5, 82), (4, 9, 11, 5), (85, 8, 7, 86), (27, 6, 8, 28), (35, 21, 23, 36), (89, 20, 19, 90), (12, 18, 20, 13), (21, 15, 17, 22), (93, 14, 13, 94), (43, 12, 14, 44), (51, 4, 3, 52), (24, 18, 12, 43), (6, 27, 40, 0), (27, 26, 41, 40), (26, 25, 42, 41), (25, 24, 43, 42), (15, 48, 55, 16), (48, 49, 54, 55), (49, 50, 53, 54), (50, 51, 52, 53), (0, 40, 47, 1), (40, 41, 46, 47), (41, 42, 45, 46), (42, 43, 44, 45), (9, 32, 39, 10), (32, 33, 38, 39), (33, 34, 37, 38), (34, 35, 36, 37), (18, 24, 31, 19), (24, 25, 30, 31), (25, 26, 29, 30), (26, 27, 28, 29), (84, 10, 39, 96), (96, 39, 38, 98), (98, 38, 37, 100), (100, 37, 36, 102), (21, 35, 48, 15), (34, 49, 61, 58), (34, 33, 50, 49), (32, 51, 63, 56), (92, 16, 55, 104), (104, 55, 54, 106), (106, 54, 53, 108), (108, 53, 52, 110), (60, 59, 67, 68), (62, 57, 65, 70), (35, 34, 58, 59), (33, 32, 56, 57), (51, 50, 62, 63), (50, 33, 57, 62), (49, 48, 60, 61), (48, 35, 59, 60), (67, 66, 69, 68), (74, 70, 77, 79), (61, 60, 68, 69), (57, 56, 64, 65), (56, 63, 71, 64), (58, 61, 69, 66), (63, 62, 70, 71), (59, 58, 66, 67), (73, 72, 75, 74), (65, 64, 72, 73), (64, 71, 75, 72), (71, 70, 74, 75), (77, 76, 78, 79), (70, 65, 76, 77), (65, 73, 78, 76), (73, 74, 79, 78), (46, 109, 111, 47), (109, 108, 110, 111), (45, 107, 109, 46), (107, 106, 108, 109), (44, 105, 107, 45), (105, 104, 106, 107), (14, 93, 105, 44), (93, 92, 104, 105), (30, 101, 103, 31), (101, 100, 102, 103), (29, 99, 101, 30), (99, 98, 100, 101), (28, 97, 99, 29), (97, 96, 98, 99), (8, 85, 97, 28), (85, 84, 96, 97), (16, 92, 95, 17), (92, 93, 94, 95), (22, 88, 91, 23), (88, 89, 90, 91), (10, 84, 87, 11), (84, 85, 86, 87), (1, 80, 83, 2), (80, 81, 82, 83), (31, 103, 90, 19), (103, 102, 91, 90), (2, 83, 86, 7), (83, 82, 87, 86), (20, 89, 94, 13), (89, 88, 95, 94), (47, 111, 80, 1), (111, 110, 81, 80)])
me_cube_011.polygons.foreach_set('material_index', [0, 0, 0, 0, 0, 0, 0, 0, 0, 0, 0, 0, 0, 0, 0, 0, 0, 0, 0, 0, 0, 0, 0, 0, 0, 0, 0, 0, 0, 0, 0, 0, 0, 0, 0, 0, 0, 0, 0, 0, 0, 0, 0, 0, 0, 0, 0, 0, 2, 0, 0, 0, 0, 0, 0, 0, 2, 0, 1, 1, 0, 0, 0, 0, 0, 0, 1, 1, 1, 1, 1, 1, 1, 1, 1, 1, 1, 1, 1, 1, 1, 1, 0, 2, 2, 2, 0, 2, 0, 2, 0, 2, 2, 2, 0, 2, 0, 2, 0, 0, 0, 0, 0, 0, 0, 0, 0, 2, 0, 0, 0, 0, 0, 2])
me_cube_011.materials.append(mat_red)
me_cube_011.materials.append(mat_black)
me_cube_011.materials.append(mat_base)
me_cube_011.use_remesh_preserve_volume = False
me_cube_011.use_remesh_preserve_attributes = False
me_cube_011.use_mirror_vertex_groups = False
me_cube_011.update()
me_cube_010 = bpy.data.meshes.new('Cube.010')
me_cube_010.from_pydata([(-1.0, -1.0, -1.0), (-1.0, -1.0, 1.0), (-1.0, 1.0, -1.0), (-1.0, 1.0, 1.0), (1.0, -1.0, -1.0), (1.0, -1.0, 1.0), (1.0, 1.0, -1.0), (1.0, 1.0, 1.0), (-0.8024, -0.8024, 1.0), (-0.8024, 0.8024, 1.0), (0.8024, 0.8024, 1.0), (0.8024, -0.8024, 1.0), (-0.8024, -0.8024, 4.01), (-0.8024, 0.8024, 4.01), (0.8024, 0.8024, 4.01), (0.8024, -0.8024, 4.01), (-1.175, -1.175, 4.01), (-1.175, 1.175, 4.01), (1.175, 1.175, 4.01), (1.175, -1.175, 4.01), (-1.175, -1.175, 4.72), (-1.175, 1.175, 4.72), (1.175, 1.175, 4.72), (1.175, -1.175, 4.72)], [], [(0, 1, 3, 2), (2, 3, 7, 6), (6, 7, 5, 4), (4, 5, 1, 0), (2, 6, 4, 0), (3, 1, 8, 9), (8, 11, 15, 12), (1, 5, 11, 8), (7, 3, 9, 10), (5, 7, 10, 11), (15, 14, 18, 19), (10, 9, 13, 14), (11, 10, 14, 15), (9, 8, 12, 13), (16, 19, 23, 20), (13, 12, 16, 17), (12, 15, 19, 16), (14, 13, 17, 18), (22, 21, 20, 23), (18, 17, 21, 22), (19, 18, 22, 23), (17, 16, 20, 21)])
me_cube_010.polygons.foreach_set('material_index', [1, 1, 1, 1, 1, 1, 0, 1, 1, 1, 1, 0, 0, 0, 1, 1, 1, 1, 1, 1, 1, 1])
me_cube_010.materials.append(mat_base)
me_cube_010.materials.append(mat_black)
me_cube_010.use_remesh_preserve_volume = False
me_cube_010.use_remesh_preserve_attributes = False
me_cube_010.use_mirror_vertex_groups = False
me_cube_010.update()
me_cube_009 = bpy.data.meshes.new('Cube.009')
me_cube_009.from_pydata([(-1.0, 1.359, -1.654), (-1.0, 1.359, 1.522), (-1.0, 1.965, -1.654), (-1.0, 1.965, 1.522), (1.0, 1.359, -1.654), (1.0, 1.359, 1.522), (1.0, 1.965, -1.654), (1.0, 1.965, 1.522), (-1.0, 1.359, 1.023), (-1.0, 1.965, 1.023), (1.0, 1.965, 1.023), (1.0, 1.359, 1.023), (-1.0, 0.9297, 1.221), (-1.0, 0.9297, 1.522), (1.0, 0.9297, 1.522), (1.0, 0.9297, 1.221), (-1.0, -1.359, -1.654), (-1.0, -1.359, 1.522), (-1.0, -1.965, -1.654), (-1.0, -1.965, 1.522), (1.0, -1.359, -1.654), (1.0, -1.359, 1.522), (1.0, -1.965, -1.654), (1.0, -1.965, 1.522), (-1.0, -1.359, 1.023), (-1.0, -1.965, 1.023), (1.0, -1.965, 1.023), (1.0, -1.359, 1.023), (-1.0, -0.9297, 1.221), (-1.0, -0.9297, 1.522), (1.0, -0.9297, 1.522), (1.0, -0.9297, 1.221), (-1.0, 0.0, 1.221), (-1.0, 0.0, 1.522), (1.0, 0.0, 1.522), (1.0, 0.0, 1.221), (-1.0, 1.965, -0.128), (-1.0, 1.965, -0.3011), (1.0, 1.965, -0.128), (1.0, 1.965, -0.3011), (1.0, 1.359, -0.128), (1.0, 1.359, -0.3011), (-1.0, 1.359, -0.3011), (-1.0, 1.359, -0.128), (-1.0, 1.837, -0.128), (-1.0, 1.837, -0.3011), (-1.0, 1.487, -0.3011), (-1.0, 1.487, -0.128), (-1.201, 1.837, -0.128), (-1.201, 1.837, -0.3011), (-1.201, 1.487, -0.3011), (-1.201, 1.487, -0.128), (-1.201, 1.818, -0.1372), (-1.201, 1.818, -0.2919), (-1.201, 1.505, -0.2919), (-1.201, 1.505, -0.1372), (-0.9171, 0.8527, 1.233), (-0.9171, 0.8527, 1.51), (0.9171, 0.8527, 1.51), (0.9171, 0.8527, 1.233), (-0.9171, 0.0, 1.233), (-0.9171, 0.0, 1.51), (0.9171, 0.0, 1.51), (0.9171, 0.0, 1.233), (-0.9171, -0.8527, 1.233), (-0.9171, -0.8527, 1.51), (0.9171, -0.8527, 1.51), (0.9171, -0.8527, 1.233), (1.0, 1.836, -0.128), (1.0, 1.836, -0.3011), (1.0, 1.488, -0.128), (1.0, 1.488, -0.3011), (1.202, 1.836, -0.128), (1.202, 1.836, -0.3011), (1.202, 1.488, -0.128), (1.202, 1.488, -0.3011), (1.202, 1.82, -0.1361), (1.202, 1.82, -0.293), (1.202, 1.504, -0.1361), (1.202, 1.504, -0.293)], [], [(8, 1, 3, 9), (9, 3, 7, 10), (10, 7, 5, 11), (1, 8, 12, 13), (2, 6, 4, 0), (7, 3, 1, 5), (40, 11, 8, 43), (38, 10, 11, 40), (36, 9, 10, 38), (43, 8, 9, 36), (12, 15, 35, 32), (11, 5, 14, 15), (5, 1, 13, 14), (8, 11, 15, 12), (14, 13, 33, 34), (13, 12, 56, 57), (31, 35, 63, 67), (24, 25, 19, 17), (25, 26, 23, 19), (26, 27, 21, 23), (17, 29, 28, 24), (18, 16, 20, 22), (23, 21, 17, 19), (20, 16, 24, 27), (22, 20, 27, 26), (18, 22, 26, 25), (16, 18, 25, 24), (28, 32, 35, 31), (27, 31, 30, 21), (21, 30, 29, 17), (24, 28, 31, 27), (35, 32, 33, 34), (30, 34, 33, 29), (12, 32, 60, 56), (34, 30, 66, 62), (0, 42, 37, 2), (36, 37, 45, 44), (2, 37, 39, 6), (37, 36, 38, 39), (6, 39, 41, 4), (38, 40, 70, 68), (4, 41, 42, 0), (41, 40, 43, 42), (44, 45, 49, 48), (37, 42, 46, 45), (43, 36, 44, 47), (42, 43, 47, 46), (51, 48, 52, 55), (47, 44, 48, 51), (46, 47, 51, 50), (45, 46, 50, 49), (54, 55, 52, 53), (50, 51, 55, 54), (49, 50, 54, 53), (48, 49, 53, 52), (59, 58, 62, 63), (57, 56, 60, 61), (67, 63, 62, 66), (65, 61, 60, 64), (33, 13, 57, 61), (30, 31, 67, 66), (32, 28, 64, 60), (14, 34, 62, 58), (29, 33, 61, 65), (35, 15, 59, 63), (28, 29, 65, 64), (15, 14, 58, 59), (71, 69, 73, 75), (40, 41, 71, 70), (39, 38, 68, 69), (41, 39, 69, 71), (72, 74, 78, 76), (69, 68, 72, 73), (68, 70, 74, 72), (70, 71, 75, 74), (77, 76, 78, 79), (74, 75, 79, 78), (75, 73, 77, 79), (73, 72, 76, 77)])
me_cube_009.polygons.foreach_set('material_index', [1, 1, 1, 1, 0, 1, 0, 0, 0, 0, 1, 1, 1, 1, 1, 1, 1, 1, 1, 1, 1, 0, 1, 0, 0, 0, 0, 1, 1, 1, 1, 1, 1, 1, 1, 0, 0, 0, 0, 0, 0, 0, 0, 1, 0, 0, 0, 1, 1, 1, 1, 2, 1, 1, 1, 2, 2, 2, 2, 1, 1, 1, 1, 1, 1, 1, 1, 1, 0, 0, 0, 1, 1, 1, 1, 2, 1, 1, 1])
_uv = me_cube_009.uv_layers.new(name='UVMap')
_uv.uv.foreach_set('vector', [0.7116, 0.07734, 0.6757, 0.06515, 0.7252, 0.04986, 0.7551, 0.04242, 0.7551, 0.04242, 0.7252, 0.04986, 0.8998, 0.06388, 0.9999, 5.746e-05, 0.9999, 5.746e-05, 0.8998, 0.06388, 0.7849, 0.09612, 0.8104, 0.04752, 0.6757, 0.06515, 0.7116, 0.07734, 0.6279, 0.09598, 0.6123, 0.1062, 0.8066, 0.04653, 0.8353, 0.03859, 0.8328, 0.03747, 0.8054, 0.04529, 0.8998, 0.06388, 0.7252, 0.04986, 0.6757, 0.06515, 0.7849, 0.09612, 0.5095, 0.2199, 0.9426, 0.4191, 6.473e-05, 0.4191, 0.4879, 0.2104, 0.5233, 0.2118, 0.9999, 0.008733, 0.9426, 0.4191, 0.5095, 0.2199, 0.504, 0.2025, 0.06449, 6.473e-05, 0.9999, 0.008733, 0.5233, 0.2118, 0.4879, 0.2104, 6.473e-05, 0.4191, 0.06449, 6.473e-05, 0.504, 0.2025, 0.6279, 0.09598, 0.6858, 0.09244, 0.4989, 0.1719, 0.4765, 0.1249, 0.8104, 0.04752, 0.7849, 0.09612, 0.6657, 0.1059, 0.6858, 0.09244, 0.7849, 0.09612, 0.6757, 0.06515, 0.6123, 0.1062, 0.6657, 0.1059, 0.7116, 0.07734, 0.8104, 0.04752, 0.6858, 0.09244, 0.6279, 0.09598, 0.6657, 0.1059, 0.6123, 0.1062, 0.4868, 0.1593, 0.4868, 0.1308, 0.6123, 0.1062, 0.6279, 0.09598, 0.613, 0.1107, 0.6025, 0.1019, 0.3018, 0.2032, 0.4989, 0.1719, 0.4914, 0.1459, 0.3226, 0.1877, 0.2439, 0.2149, 0.1793, 0.2174, 0.2145, 0.2004, 0.2698, 0.1835, 0.1793, 0.2174, 5.746e-05, 0.288, 0.1112, 0.2886, 0.2145, 0.2004, 5.746e-05, 0.288, 0.1781, 0.2272, 0.2213, 0.256, 0.1112, 0.2886, 0.2698, 0.1835, 0.3495, 0.1819, 0.3306, 0.1842, 0.2439, 0.2149, 0.1713, 0.2487, 0.1736, 0.2401, 0.1564, 0.2627, 0.142, 0.2775, 0.1112, 0.2886, 0.2213, 0.256, 0.2698, 0.1835, 0.2145, 0.2004, 9.901e-05, 9.866e-05, 0.7472, 9.901e-05, 0.7472, 0.9999, 9.866e-05, 0.9999, 0.142, 0.2775, 0.1564, 0.2627, 0.1781, 0.2272, 5.746e-05, 0.288, 0.1713, 0.2487, 0.142, 0.2775, 5.746e-05, 0.288, 0.1793, 0.2174, 0.7472, 9.901e-05, 0.9736, 9.91e-05, 0.9736, 0.9999, 0.7472, 0.9999, 0.3306, 0.1842, 0.4765, 0.1249, 0.4989, 0.1719, 0.3018, 0.2032, 0.1781, 0.2272, 0.3018, 0.2032, 0.3238, 0.2025, 0.2213, 0.256, 0.2213, 0.256, 0.3238, 0.2025, 0.3495, 0.1819, 0.2698, 0.1835, 0.2439, 0.2149, 0.3306, 0.1842, 0.3018, 0.2032, 0.1781, 0.2272, 0.0967, 0.3032, 5.746e-05, 0.3032, 5.746e-05, 0.2887, 0.0967, 0.2887, 0.3238, 0.2025, 0.4868, 0.1308, 0.4868, 0.1593, 0.3495, 0.1819, 0.6279, 0.09598, 0.4765, 0.1249, 0.4826, 0.1458, 0.613, 0.1107, 0.4868, 0.1308, 0.3238, 0.2025, 0.3368, 0.2047, 0.4938, 0.1548, 0.5095, 0.2099, 0.4961, 0.2105, 0.5041, 0.2037, 0.5103, 0.2102, 0.504, 0.2025, 0.5041, 0.2037, 0.5023, 0.2057, 0.5012, 0.2029, 0.5103, 0.2102, 0.5041, 0.2037, 0.5191, 0.2116, 0.5125, 0.2088, 0.5041, 0.2037, 0.504, 0.2025, 0.5233, 0.2118, 0.5191, 0.2116, 0.5125, 0.2088, 0.5191, 0.2116, 0.5116, 0.2167, 0.511, 0.2089, 0.8815, 0.03121, 0.8372, 0.03192, 0.8525, 0.04056, 0.8649, 0.03903, 0.511, 0.2089, 0.5116, 0.2167, 0.4961, 0.2105, 0.5095, 0.2099, 0.5116, 0.2167, 0.5095, 0.2199, 0.4879, 0.2104, 0.4961, 0.2105, 0.7866, 0.04943, 0.7903, 0.04827, 0.7887, 0.04884, 0.7871, 0.04959, 0.794, 0.04503, 0.793, 0.05359, 0.7882, 0.04898, 0.7903, 0.04827, 0.7725, 0.05296, 0.7863, 0.05488, 0.7866, 0.04943, 0.7813, 0.04903, 0.4961, 0.2105, 0.4879, 0.2104, 0.4947, 0.2061, 0.4984, 0.2086, 0.784, 0.04873, 0.7871, 0.04959, 0.7872, 0.049, 0.785, 0.04859, 0.7813, 0.04903, 0.7866, 0.04943, 0.7871, 0.04959, 0.784, 0.04873, 0.7882, 0.04898, 0.7813, 0.04903, 0.784, 0.04873, 0.7867, 0.04833, 0.7903, 0.04827, 0.7882, 0.04898, 0.7867, 0.04833, 0.7887, 0.04884, 0.7863, 0.04879, 0.785, 0.04859, 0.7872, 0.049, 0.788, 0.04904, 0.7867, 0.04833, 0.784, 0.04873, 0.785, 0.04859, 0.7863, 0.04879, 0.7887, 0.04884, 0.7867, 0.04833, 0.7863, 0.04879, 0.788, 0.04904, 0.7871, 0.04959, 0.7887, 0.04884, 0.788, 0.04904, 0.7872, 0.049, 0.6598, 0.09084, 0.6558, 0.1146, 0.4938, 0.1548, 0.4914, 0.1459, 0.6025, 0.1019, 0.613, 0.1107, 0.4826, 0.1458, 0.481, 0.14, 0.3226, 0.1877, 0.4914, 0.1459, 0.4938, 0.1548, 0.3368, 0.2047, 0.3557, 0.1731, 0.481, 0.14, 0.4826, 0.1458, 0.3511, 0.1878, 0.4868, 0.1593, 0.6123, 0.1062, 0.6025, 0.1019, 0.481, 0.14, 0.3238, 0.2025, 0.3018, 0.2032, 0.3226, 0.1877, 0.3368, 0.2047, 0.4765, 0.1249, 0.3306, 0.1842, 0.3511, 0.1878, 0.4826, 0.1458, 0.6657, 0.1059, 0.4868, 0.1308, 0.4938, 0.1548, 0.6558, 0.1146, 0.3495, 0.1819, 0.4868, 0.1593, 0.481, 0.14, 0.3557, 0.1731, 0.4989, 0.1719, 0.6858, 0.09244, 0.6598, 0.09084, 0.4914, 0.1459, 0.3306, 0.1842, 0.3495, 0.1819, 0.3557, 0.1731, 0.3511, 0.1878, 0.6858, 0.09244, 0.6657, 0.1059, 0.6558, 0.1146, 0.6598, 0.09084, 0.8491, 0.03727, 0.8541, 0.03664, 0.8559, 0.03857, 0.8518, 0.0381, 0.5095, 0.2199, 0.5116, 0.2167, 0.5132, 0.2157, 0.5136, 0.2189, 0.5191, 0.2116, 0.5233, 0.2118, 0.5189, 0.2155, 0.5166, 0.2133, 0.842, 0.03876, 0.8509, 0.02952, 0.8541, 0.03664, 0.8491, 0.03727, 0.8598, 0.03876, 0.8534, 0.03857, 0.8534, 0.03916, 0.8584, 0.03902, 0.8541, 0.03664, 0.8649, 0.03903, 0.8598, 0.03876, 0.8559, 0.03857, 0.8649, 0.03903, 0.8525, 0.04056, 0.8534, 0.03857, 0.8598, 0.03876, 0.8525, 0.04056, 0.8491, 0.03727, 0.8518, 0.0381, 0.8534, 0.03857, 0.8564, 0.03797, 0.8584, 0.03902, 0.8534, 0.03916, 0.8525, 0.03797, 0.8534, 0.03857, 0.8518, 0.0381, 0.8525, 0.03797, 0.8534, 0.03916, 0.8518, 0.0381, 0.8559, 0.03857, 0.8564, 0.03797, 0.8525, 0.03797, 0.8559, 0.03857, 0.8598, 0.03876, 0.8584, 0.03902, 0.8564, 0.03797])
me_cube_009.materials.append(mat_base)
me_cube_009.materials.append(mat_black)
me_cube_009.materials.append(mat_blue)
me_cube_009.use_remesh_preserve_volume = False
me_cube_009.use_remesh_preserve_attributes = False
me_cube_009.use_mirror_vertex_groups = False
me_cube_009.update()
me_cube_006 = bpy.data.meshes.new('Cube.006')
me_cube_006.from_pydata([(-1.0, -1.0, -1.0), (-1.0, -1.0, 1.399), (-1.0, 1.0, -1.0), (-1.0, 1.0, 1.399), (1.0, -1.0, -1.0), (1.0, -1.0, 1.399), (1.0, 1.0, -1.0), (1.0, 1.0, 1.399), (-0.8372, -0.8372, 1.399), (-0.8372, 0.8372, 1.399), (0.8372, 0.8372, 1.399), (0.8372, -0.8372, 1.399), (-0.8372, -0.8372, 2.809), (-0.8372, 0.8372, 2.809), (-0.04918, 0.8372, 2.809), (-0.04918, -0.8372, 2.809), (0.7515, 0.6753, 1.535), (0.7515, -0.6753, 1.535), (0.03655, 0.6753, 2.672), (0.03655, -0.6753, 2.672), (0.6586, 0.6753, 1.477), (0.6586, -0.6753, 1.477), (-0.05637, 0.6753, 2.614), (-0.05637, -0.6753, 2.614)], [], [(0, 1, 3, 2), (2, 3, 7, 6), (6, 7, 5, 4), (4, 5, 1, 0), (2, 6, 4, 0), (3, 1, 8, 9), (10, 9, 13, 14), (1, 5, 11, 8), (7, 3, 9, 10), (5, 7, 10, 11), (14, 13, 12, 15), (14, 15, 19, 18), (9, 8, 12, 13), (8, 11, 15, 12), (19, 17, 21, 23), (11, 10, 16, 17), (10, 14, 18, 16), (15, 11, 17, 19), (21, 20, 22, 23), (18, 19, 23, 22), (16, 18, 22, 20), (17, 16, 20, 21)])
me_cube_006.polygons.foreach_set('material_index', [0, 0, 0, 0, 0, 1, 0, 1, 1, 1, 0, 0, 0, 0, 0, 0, 0, 0, 2, 0, 0, 0])
me_cube_006.materials.append(mat_base)
me_cube_006.materials.append(mat_black)
me_cube_006.materials.append(mat_blue)
me_cube_006.use_remesh_preserve_volume = False
me_cube_006.use_remesh_preserve_attributes = False
me_cube_006.use_mirror_vertex_groups = False
me_cube_006.update()
me_cube_005 = bpy.data.meshes.new('Cube.005')
me_cube_005.from_pydata([(-1.0, -1.0, -1.0), (-1.0, -1.0, 1.0), (-1.0, 1.0, -1.0), (-1.0, 1.0, 1.0), (1.0, -1.0, -1.0), (1.0, -1.0, 1.0), (1.0, 1.0, -1.0), (1.0, 1.0, 1.0), (-1.0, -1.0, -0.7667), (-1.0, -1.0, 0.7667), (-1.0, 1.0, 0.7667), (-1.0, 1.0, -0.7667), (1.0, 1.0, 0.7667), (1.0, 1.0, -0.7667), (1.0, -1.0, 0.7667), (1.0, -1.0, -0.7667), (-1.0, 2.974, -0.9414), (-1.0, 2.974, -1.0), (1.0, 2.974, -1.0), (-1.0, 2.974, 1.0), (1.0, 2.974, 1.0), (1.0, 2.974, -0.9414), (-1.0, 2.974, 0.9414), (1.0, 2.974, 0.9414), (-1.0, -1.0, -0.05659), (-1.0, -1.0, 0.05659), (-1.0, 1.0, 0.05659), (-1.0, 1.0, -0.05659), (1.0, 1.0, 0.05659), (1.0, 1.0, -0.05659), (1.0, -1.0, 0.05659), (1.0, -1.0, -0.05659), (0.8882, 1.0, -1.0), (-0.8882, 1.0, -1.0), (-0.8882, 1.0, 1.0), (0.8882, 1.0, 1.0), (-0.8882, -1.0, -1.0), (0.8882, -1.0, -1.0), (0.8882, -1.0, 1.0), (-0.8882, -1.0, 1.0), (0.8882, -1.0, -0.7667), (-0.8882, -1.0, -0.7667), (0.8882, -1.0, 0.7667), (-0.8882, -1.0, 0.7667), (-0.8882, 1.0, -0.7667), (0.8882, 1.0, -0.7667), (-0.8882, 1.0, 0.7667), (0.8882, 1.0, 0.7667), (0.8882, 2.974, -1.0), (-0.8882, 2.974, -1.0), (-0.8882, 2.974, 1.0), (0.8882, 2.974, 1.0), (-0.8882, 2.974, -0.9414), (0.8882, 2.974, -0.9414), (-0.8882, 2.974, 0.9414), (0.8882, 2.974, 0.9414), (-0.8882, 1.0, -0.05659), (0.8882, 1.0, -0.05659), (-0.8882, 1.0, 0.05659), (0.8882, 1.0, 0.05659), (0.8882, -1.0, -0.05659), (-0.8882, -1.0, -0.05659), (0.8882, -1.0, 0.05659), (-0.8882, -1.0, 0.05659), (0.0609, 1.0, -1.0), (-0.0609, 1.0, -1.0), (-0.0609, 1.0, 1.0), (0.0609, 1.0, 1.0), (-0.0609, -1.0, -1.0), (0.0609, -1.0, -1.0), (0.0609, -1.0, 1.0), (-0.0609, -1.0, 1.0), (0.0609, -1.0, -0.7667), (-0.0609, -1.0, -0.7667), (0.0609, -1.0, 0.7667), (-0.0609, -1.0, 0.7667), (-0.0609, 1.0, -0.7667), (0.0609, 1.0, -0.7667), (-0.0609, 1.0, 0.7667), (0.0609, 1.0, 0.7667), (0.0609, 2.974, -1.0), (-0.0609, 2.974, -1.0), (-0.0609, 2.974, 1.0), (0.0609, 2.974, 1.0), (-0.0609, 2.974, -0.9414), (0.0609, 2.974, -0.9414), (-0.0609, 2.974, 0.9414), (0.0609, 2.974, 0.9414), (-0.0609, 1.0, -0.05659), (0.0609, 1.0, -0.05659), (-0.0609, 1.0, 0.05659), (0.0609, 1.0, 0.05659), (0.0609, -1.0, -0.05659), (-0.0609, -1.0, -0.05659), (0.0609, -1.0, 0.05659), (-0.0609, -1.0, 0.05659)], [], [(9, 1, 3, 10), (35, 7, 20, 51), (12, 7, 5, 14), (43, 39, 1, 9), (32, 6, 4, 37), (34, 3, 1, 39), (36, 41, 8, 0), (63, 43, 9, 25), (6, 13, 15, 4), (28, 12, 14, 30), (7, 12, 23, 20), (59, 47, 12, 28), (0, 8, 11, 2), (25, 9, 10, 26), (55, 51, 20, 23), (48, 53, 21, 18), (46, 10, 22, 54), (10, 3, 19, 22), (2, 11, 16, 17), (13, 6, 18, 21), (33, 2, 17, 49), (45, 13, 21, 53), (8, 24, 27, 11), (24, 25, 26, 27), (45, 57, 29, 13), (57, 59, 28, 29), (13, 29, 31, 15), (29, 28, 30, 31), (41, 61, 24, 8), (61, 63, 25, 24), (31, 30, 62, 60), (93, 95, 63, 61), (15, 31, 60, 40), (73, 93, 61, 41), (27, 26, 58, 56), (11, 27, 56, 44), (77, 89, 57, 45), (11, 44, 52, 16), (77, 45, 53, 85), (6, 32, 48, 18), (65, 33, 49, 81), (12, 47, 55, 23), (78, 46, 54, 86), (17, 16, 52, 49), (80, 85, 53, 48), (22, 19, 50, 54), (87, 83, 51, 55), (26, 10, 46, 58), (91, 79, 47, 59), (30, 14, 42, 62), (95, 75, 43, 63), (4, 15, 40, 37), (68, 73, 41, 36), (7, 35, 38, 5), (66, 34, 39, 71), (2, 33, 36, 0), (64, 32, 37, 69), (14, 5, 38, 42), (75, 71, 39, 43), (3, 34, 50, 19), (67, 35, 51, 83), (34, 66, 82, 50), (66, 67, 83, 82), (42, 38, 70, 74), (74, 70, 71, 75), (33, 65, 68, 36), (65, 64, 69, 68), (35, 67, 70, 38), (67, 66, 71, 70), (37, 40, 72, 69), (69, 72, 73, 68), (62, 42, 74, 94), (94, 74, 75, 95), (58, 46, 78, 90), (90, 78, 79, 91), (54, 50, 82, 86), (86, 82, 83, 87), (49, 52, 84, 81), (81, 84, 85, 80), (47, 79, 87, 55), (79, 78, 86, 87), (32, 64, 80, 48), (64, 65, 81, 80), (44, 76, 84, 52), (76, 77, 85, 84), (44, 56, 88, 76), (76, 88, 89, 77), (88, 90, 91, 89), (40, 60, 92, 72), (72, 92, 93, 73), (60, 62, 94, 92), (92, 94, 95, 93), (56, 58, 90, 88), (57, 89, 91, 59)])
me_cube_005.polygons.foreach_set('material_index', [0, 0, 0, 0, 0, 0, 0, 0, 0, 0, 0, 1, 0, 0, 1, 1, 1, 0, 0, 0, 0, 1, 0, 0, 1, 1, 0, 0, 0, 0, 0, 0, 0, 0, 1, 1, 0, 1, 1, 0, 0, 1, 1, 1, 1, 1, 1, 1, 0, 0, 0, 0, 0, 0, 0, 0, 0, 0, 0, 0, 0, 0, 0, 0, 0, 0, 0, 0, 0, 0, 0, 0, 0, 0, 0, 1, 1, 1, 1, 1, 1, 0, 0, 1, 1, 0, 0, 0, 0, 0, 0, 0, 0, 0])
_uv = me_cube_005.uv_layers.new(name='UVMap')
_uv.uv.foreach_set('vector', [0.4445, 7.093e-05, 0.5032, 7.093e-05, 0.5032, 0.5032, 0.4445, 0.5032, 0.0, 0.0, 0.0, 0.0, 0.0, 0.0, 0.0, 0.0, 0.5032, 0.4445, 0.5032, 0.5032, 7.129e-05, 0.5032, 7.129e-05, 0.4445, 0.0, 0.0, 0.0, 0.0, 0.0, 0.0, 0.0, 0.0, 0.0, 0.0, 0.0, 0.0, 0.0, 0.0, 0.0, 0.0, 0.0, 0.0, 0.0, 0.0, 0.0, 0.0, 0.0, 0.0, 0.0, 0.0, 0.0, 0.0, 0.0, 0.0, 0.0, 0.0, 0.0, 0.0, 0.0, 0.0, 0.0, 0.0, 0.0, 0.0, 0.5032, 7.093e-05, 0.5032, 0.05877, 7.102e-05, 0.05877, 7.093e-05, 7.189e-05, 0.5032, 0.2659, 0.5032, 0.4445, 7.129e-05, 0.4445, 7.123e-05, 0.2659, 0.5032, 0.5032, 0.5032, 0.4445, 0.9999, 0.4885, 0.9999, 0.5032, 0.5099, 0.3368, 0.6363, 0.3369, 0.6363, 0.3568, 0.5099, 0.3567, 7.093e-05, 7.123e-05, 0.05877, 7.114e-05, 0.05877, 0.5032, 7.165e-05, 0.5032, 0.2659, 7.096e-05, 0.4445, 7.093e-05, 0.4445, 0.5032, 0.2659, 0.5032, 0.9891, 0.3373, 0.9995, 0.3374, 0.9995, 0.3573, 0.9891, 0.3573, 8.318e-05, 0.3362, 0.01052, 0.3362, 0.01049, 0.3561, 5.976e-05, 0.3561, 0.6367, 0.02071, 0.6367, 0.0008066, 0.9895, 0.001222, 0.9895, 0.02113, 0.4445, 0.5032, 0.5032, 0.5032, 0.5032, 0.9999, 0.4885, 0.9999, 7.165e-05, 0.5032, 0.05877, 0.5032, 0.01482, 0.9999, 7.343e-05, 0.9999, 0.5032, 0.05877, 0.5032, 7.093e-05, 0.9999, 7.126e-05, 0.9999, 0.01482, 0.0, 0.0, 0.0, 0.0, 0.0, 0.0, 0.0, 0.0, 0.3633, 0.3366, 0.3633, 0.3565, 0.01049, 0.3561, 0.01052, 0.3362, 0.05877, 7.114e-05, 0.2374, 7.099e-05, 0.2374, 0.5032, 0.05877, 0.5032, 0.2374, 7.099e-05, 0.2659, 7.096e-05, 0.2659, 0.5032, 0.2374, 0.5032, 0.3633, 0.3366, 0.4897, 0.3368, 0.4897, 0.3567, 0.3633, 0.3565, 0.4897, 0.3368, 0.5099, 0.3368, 0.5099, 0.3567, 0.4897, 0.3567, 0.5032, 0.05877, 0.5032, 0.2374, 7.123e-05, 0.2374, 7.102e-05, 0.05877, 0.5032, 0.2374, 0.5032, 0.2659, 7.123e-05, 0.2659, 7.123e-05, 0.2374, 0.0, 0.0, 0.0, 0.0, 0.0, 0.0, 0.0, 0.0, 0.0, 0.0, 0.0, 0.0, 0.0, 0.0, 0.0, 0.0, 0.0, 0.0, 0.0, 0.0, 0.0, 0.0, 0.0, 0.0, 0.0, 0.0, 0.0, 0.0, 0.0, 0.0, 0.0, 0.0, 0.0, 0.0, 0.0, 0.0, 0.0, 0.0, 0.0, 0.0, 0.0, 0.0, 0.0, 0.0, 0.0, 0.0, 0.0, 0.0, 0.4901, 0.0006343, 0.5103, 0.000658, 0.5103, 0.02056, 0.4901, 0.02054, 0.3637, 0.0004858, 0.4901, 0.0006343, 0.4901, 0.02054, 0.3637, 0.02039, 0.3635, 0.1893, 0.4899, 0.1895, 0.4897, 0.3368, 0.3633, 0.3366, 0.3637, 0.0004858, 0.3637, 0.02039, 0.01089, 0.01998, 0.01091, 7.201e-05, 0.3635, 0.1893, 0.3633, 0.3366, 0.01052, 0.3362, 0.01069, 0.1889, 0.0, 0.0, 0.0, 0.0, 0.0, 0.0, 0.0, 0.0, 0.0, 0.0, 0.0, 0.0, 0.0, 0.0, 0.0, 0.0, 0.6363, 0.3568, 0.6363, 0.3369, 0.9891, 0.3373, 0.9891, 0.3573, 0.6365, 0.168, 0.6367, 0.02071, 0.9895, 0.02113, 0.9893, 0.1684, 0.0004786, 5.976e-05, 0.01091, 7.201e-05, 0.01089, 0.01998, 0.0004552, 0.01997, 0.0002569, 0.1889, 0.01069, 0.1889, 0.01052, 0.3362, 8.318e-05, 0.3362, 0.9895, 0.001222, 0.9999, 0.001235, 0.9999, 0.02114, 0.9895, 0.02113, 0.9893, 0.1901, 0.9997, 0.1901, 0.9995, 0.3374, 0.9891, 0.3373, 0.5103, 0.000658, 0.6367, 0.0008066, 0.6367, 0.02071, 0.5103, 0.02056, 0.5101, 0.1895, 0.6365, 0.1897, 0.6363, 0.3369, 0.5099, 0.3368, 0.0, 0.0, 0.0, 0.0, 0.0, 0.0, 0.0, 0.0, 0.0, 0.0, 0.0, 0.0, 0.0, 0.0, 0.0, 0.0, 0.0, 0.0, 0.0, 0.0, 0.0, 0.0, 0.0, 0.0, 0.0, 0.0, 0.0, 0.0, 0.0, 0.0, 0.0, 0.0, 0.0, 0.0, 0.0, 0.0, 0.0, 0.0, 0.0, 0.0, 0.0, 0.0, 0.0, 0.0, 0.0, 0.0, 0.0, 0.0, 0.0, 0.0, 0.0, 0.0, 0.0, 0.0, 0.0, 0.0, 0.0, 0.0, 0.0, 0.0, 0.0, 0.0, 0.0, 0.0, 0.0, 0.0, 0.0, 0.0, 0.0, 0.0, 0.0, 0.0, 0.0, 0.0, 0.0, 0.0, 0.0, 0.0, 0.0, 0.0, 0.0, 0.0, 0.0, 0.0, 0.0, 0.0, 0.0, 0.0, 0.0, 0.0, 0.0, 0.0, 0.0, 0.0, 0.0, 0.0, 0.0, 0.0, 0.0, 0.0, 0.0, 0.0, 0.0, 0.0, 0.0, 0.0, 0.0, 0.0, 0.0, 0.0, 0.0, 0.0, 0.0, 0.0, 0.0, 0.0, 0.0, 0.0, 0.0, 0.0, 0.0, 0.0, 0.0, 0.0, 0.0, 0.0, 0.0, 0.0, 0.0, 0.0, 0.0, 0.0, 0.0, 0.0, 0.0, 0.0, 0.0, 0.0, 0.0, 0.0, 0.0, 0.0, 0.0, 0.0, 0.0, 0.0, 0.0, 0.0, 0.0, 0.0, 0.0, 0.0, 0.0, 0.0, 0.0, 0.0, 0.0, 0.0, 0.0, 0.0, 0.0, 0.0, 0.0, 0.0, 0.0, 0.0, 0.0, 0.0, 0.0, 0.0, 0.0, 0.0, 0.0, 0.0, 0.0, 0.0, 0.0, 0.0, 0.0, 0.0, 0.0, 0.0, 0.0, 0.0, 0.0, 0.0, 0.0, 0.0, 0.0, 0.0, 0.0, 0.0, 0.5103, 0.02056, 0.6367, 0.02071, 0.6365, 0.168, 0.5101, 0.1678, 0.5101, 0.1678, 0.6365, 0.168, 0.6365, 0.1897, 0.5101, 0.1895, 0.9895, 0.02113, 0.9999, 0.02114, 0.9997, 0.1684, 0.9893, 0.1684, 0.9893, 0.1684, 0.9997, 0.1684, 0.9997, 0.1901, 0.9893, 0.1901, 0.0004552, 0.01997, 0.01089, 0.01998, 0.01072, 0.1672, 0.0002823, 0.1672, 0.0001362, 0.1673, 0.01057, 0.1673, 0.01056, 0.189, 0.0001288, 0.189, 0.6363, 0.3369, 0.6365, 0.1897, 0.9893, 0.1901, 0.9891, 0.3373, 0.6365, 0.1897, 0.6365, 0.168, 0.9893, 0.1684, 0.9893, 0.1901, 0.0, 0.0, 0.0, 0.0, 0.0, 0.0, 0.0, 0.0, 0.0, 0.0, 0.0, 0.0, 0.0, 0.0, 0.0, 0.0, 0.3637, 0.02039, 0.3635, 0.1677, 0.01072, 0.1672, 0.01089, 0.01998, 0.3635, 0.1677, 0.3635, 0.1893, 0.01069, 0.1889, 0.01072, 0.1672, 0.3637, 0.02039, 0.4901, 0.02054, 0.4899, 0.1678, 0.3635, 0.1677, 0.3635, 0.1677, 0.4899, 0.1678, 0.4899, 0.1895, 0.3635, 0.1893, 0.4899, 0.1678, 0.5101, 0.1678, 0.5101, 0.1895, 0.4899, 0.1895, 0.0, 0.0, 0.0, 0.0, 0.0, 0.0, 0.0, 0.0, 0.0, 0.0, 0.0, 0.0, 0.0, 0.0, 0.0, 0.0, 0.0, 0.0, 0.0, 0.0, 0.0, 0.0, 0.0, 0.0, 0.0, 0.0, 0.0, 0.0, 0.0, 0.0, 0.0, 0.0, 0.4901, 0.02054, 0.5103, 0.02056, 0.5101, 0.1678, 0.4899, 0.1678, 0.4897, 0.3368, 0.4899, 0.1895, 0.5101, 0.1895, 0.5099, 0.3368])
me_cube_005.materials.append(mat_base)
me_cube_005.materials.append(mat_black)
me_cube_005.use_remesh_preserve_volume = False
me_cube_005.use_remesh_preserve_attributes = False
me_cube_005.use_mirror_vertex_groups = False
me_cube_005.update()
me_cube_004 = bpy.data.meshes.new('Cube.004')
me_cube_004.from_pydata([(-1.0, -1.0, -1.0), (-1.0, -1.0, 1.0), (-1.0, 1.0, -1.0), (-1.0, 1.0, 1.0), (1.0, -1.0, -1.0), (1.0, -1.0, 1.0), (1.0, 1.0, -1.0), (1.0, 1.0, 1.0), (-1.0, -1.0, -0.7667), (-1.0, -1.0, 0.7667), (-1.0, 1.0, 0.7667), (-1.0, 1.0, -0.7667), (1.0, 1.0, 0.7667), (1.0, 1.0, -0.7667), (1.0, -1.0, 0.7667), (1.0, -1.0, -0.7667), (-1.0, 2.974, -0.9414), (-1.0, 2.974, -1.0), (1.0, 2.974, -1.0), (-1.0, 2.974, 1.0), (1.0, 2.974, 1.0), (1.0, 2.974, -0.9414), (-1.0, 2.974, 0.9414), (1.0, 2.974, 0.9414), (-1.0, -1.0, -0.05659), (-1.0, -1.0, 0.05659), (-1.0, 1.0, 0.05659), (-1.0, 1.0, -0.05659), (1.0, 1.0, 0.05659), (1.0, 1.0, -0.05659), (1.0, -1.0, 0.05659), (1.0, -1.0, -0.05659), (0.8882, 1.0, -1.0), (-0.8882, 1.0, -1.0), (-0.8882, 1.0, 1.0), (0.8882, 1.0, 1.0), (-0.8882, -1.0, -1.0), (0.8882, -1.0, -1.0), (0.8882, -1.0, 1.0), (-0.8882, -1.0, 1.0), (0.8882, -1.0, -0.7667), (-0.8882, -1.0, -0.7667), (0.8882, -1.0, 0.7667), (-0.8882, -1.0, 0.7667), (-0.8882, 1.0, -0.7667), (0.8882, 1.0, -0.7667), (-0.8882, 1.0, 0.7667), (0.8882, 1.0, 0.7667), (0.8882, 2.974, -1.0), (-0.8882, 2.974, -1.0), (-0.8882, 2.974, 1.0), (0.8882, 2.974, 1.0), (-0.8882, 2.974, -0.9414), (0.8882, 2.974, -0.9414), (-0.8882, 2.974, 0.9414), (0.8882, 2.974, 0.9414), (-0.8882, 1.0, -0.05659), (0.8882, 1.0, -0.05659), (-0.8882, 1.0, 0.05659), (0.8882, 1.0, 0.05659), (0.8882, -1.0, -0.05659), (-0.8882, -1.0, -0.05659), (0.8882, -1.0, 0.05659), (-0.8882, -1.0, 0.05659), (0.0609, 1.0, -1.0), (-0.0609, 1.0, -1.0), (-0.0609, 1.0, 1.0), (0.0609, 1.0, 1.0), (-0.0609, -1.0, -1.0), (0.0609, -1.0, -1.0), (0.0609, -1.0, 1.0), (-0.0609, -1.0, 1.0), (0.0609, -1.0, -0.7667), (-0.0609, -1.0, -0.7667), (0.0609, -1.0, 0.7667), (-0.0609, -1.0, 0.7667), (-0.0609, 1.0, -0.7667), (0.0609, 1.0, -0.7667), (-0.0609, 1.0, 0.7667), (0.0609, 1.0, 0.7667), (0.0609, 2.974, -1.0), (-0.0609, 2.974, -1.0), (-0.0609, 2.974, 1.0), (0.0609, 2.974, 1.0), (-0.0609, 2.974, -0.9414), (0.0609, 2.974, -0.9414), (-0.0609, 2.974, 0.9414), (0.0609, 2.974, 0.9414), (-0.0609, 1.0, -0.05659), (0.0609, 1.0, -0.05659), (-0.0609, 1.0, 0.05659), (0.0609, 1.0, 0.05659), (0.0609, -1.0, -0.05659), (-0.0609, -1.0, -0.05659), (0.0609, -1.0, 0.05659), (-0.0609, -1.0, 0.05659), (0.0609, 1.235, -0.05659), (0.8882, 1.235, -0.05659), (0.0609, 1.235, 0.05659), (0.8882, 1.235, 0.05659), (-0.8882, 1.235, 0.05659), (-0.8882, 1.235, -0.05659), (-0.0609, 1.235, -0.05659), (-0.0609, 1.235, 0.05659), (-0.0609, 3.002, -0.7667), (0.0609, 3.002, -0.7667), (-0.0609, 3.002, 0.7667), (0.0609, 3.002, 0.7667), (-0.0609, 2.974, -0.9414), (0.0609, 2.974, -0.9414), (-0.0609, 2.974, 0.9414), (0.0609, 2.974, 0.9414), (-0.0609, 3.002, -0.05659), (0.0609, 3.002, -0.05659), (-0.0609, 3.002, 0.05659), (0.0609, 3.002, 0.05659)], [], [(9, 1, 3, 10), (35, 7, 20, 51), (12, 7, 5, 14), (43, 39, 1, 9), (32, 6, 4, 37), (34, 3, 1, 39), (36, 41, 8, 0), (63, 43, 9, 25), (6, 13, 15, 4), (28, 12, 14, 30), (7, 12, 23, 20), (59, 47, 12, 28), (0, 8, 11, 2), (25, 9, 10, 26), (55, 51, 20, 23), (48, 53, 21, 18), (46, 10, 22, 54), (10, 3, 19, 22), (2, 11, 16, 17), (13, 6, 18, 21), (33, 2, 17, 49), (45, 13, 21, 53), (8, 24, 27, 11), (24, 25, 26, 27), (45, 57, 29, 13), (57, 59, 28, 29), (13, 29, 31, 15), (29, 28, 30, 31), (41, 61, 24, 8), (61, 63, 25, 24), (31, 30, 62, 60), (93, 95, 63, 61), (15, 31, 60, 40), (73, 93, 61, 41), (27, 26, 58, 56), (57, 89, 96, 97), (11, 27, 56, 44), (77, 89, 57, 45), (11, 44, 52, 16), (77, 45, 53, 85), (6, 32, 48, 18), (65, 33, 49, 81), (12, 47, 55, 23), (78, 46, 54, 86), (17, 16, 52, 49), (80, 85, 53, 48), (22, 19, 50, 54), (87, 83, 51, 55), (26, 10, 46, 58), (91, 79, 47, 59), (30, 14, 42, 62), (95, 75, 43, 63), (4, 15, 40, 37), (68, 73, 41, 36), (7, 35, 38, 5), (66, 34, 39, 71), (2, 33, 36, 0), (64, 32, 37, 69), (14, 5, 38, 42), (75, 71, 39, 43), (3, 34, 50, 19), (67, 35, 51, 83), (34, 66, 82, 50), (66, 67, 83, 82), (42, 38, 70, 74), (74, 70, 71, 75), (33, 65, 68, 36), (65, 64, 69, 68), (35, 67, 70, 38), (67, 66, 71, 70), (37, 40, 72, 69), (69, 72, 73, 68), (62, 42, 74, 94), (94, 74, 75, 95), (58, 46, 78, 90), (91, 89, 113, 115), (54, 50, 82, 86), (86, 82, 83, 87), (49, 52, 84, 81), (81, 84, 85, 80), (47, 79, 87, 55), (79, 91, 115, 107), (32, 64, 80, 48), (64, 65, 81, 80), (44, 76, 84, 52), (85, 84, 108, 109), (44, 56, 88, 76), (77, 85, 109, 105), (91, 59, 99, 98), (88, 90, 114, 112), (40, 60, 92, 72), (72, 92, 93, 73), (60, 62, 94, 92), (92, 94, 95, 93), (96, 98, 99, 97), (101, 100, 103, 102), (56, 58, 100, 101), (90, 88, 102, 103), (59, 57, 97, 99), (89, 91, 98, 96), (58, 90, 103, 100), (88, 56, 101, 102), (114, 106, 107, 115), (107, 106, 110, 111), (104, 105, 109, 108), (104, 112, 113, 105), (112, 114, 115, 113), (76, 88, 112, 104), (87, 79, 107, 111), (89, 77, 105, 113), (86, 87, 111, 110), (84, 76, 104, 108), (90, 78, 106, 114), (78, 86, 110, 106)])
me_cube_004.polygons.foreach_set('material_index', [0, 0, 0, 0, 0, 0, 0, 0, 0, 0, 0, 0, 0, 0, 0, 0, 0, 0, 0, 0, 0, 0, 0, 0, 0, 0, 0, 0, 0, 0, 0, 0, 0, 0, 0, 1, 0, 0, 0, 0, 0, 0, 0, 0, 0, 0, 0, 0, 0, 0, 0, 0, 0, 0, 0, 0, 0, 0, 0, 0, 0, 0, 0, 0, 0, 0, 0, 0, 0, 0, 0, 0, 0, 0, 0, 1, 0, 1, 0, 1, 0, 1, 0, 0, 0, 1, 0, 1, 1, 1, 0, 0, 0, 0, 1, 1, 1, 1, 1, 1, 1, 1, 1, 1, 1, 1, 1, 1, 1, 1, 1, 1, 1, 0])
_uv = me_cube_004.uv_layers.new(name='UVMap')
_uv.uv.foreach_set('vector', [0.4445, 7.093e-05, 0.5032, 7.093e-05, 0.5032, 0.5032, 0.4445, 0.5032, 0.0, 0.0, 0.0, 0.0, 0.0, 0.0, 0.0, 0.0, 0.5032, 0.4445, 0.5032, 0.5032, 7.129e-05, 0.5032, 7.129e-05, 0.4445, 0.0, 0.0, 0.0, 0.0, 0.0, 0.0, 0.0, 0.0, 0.0, 0.0, 0.0, 0.0, 0.0, 0.0, 0.0, 0.0, 0.0, 0.0, 0.0, 0.0, 0.0, 0.0, 0.0, 0.0, 0.0, 0.0, 0.0, 0.0, 0.0, 0.0, 0.0, 0.0, 0.0, 0.0, 0.0, 0.0, 0.0, 0.0, 0.0, 0.0, 0.5032, 7.093e-05, 0.5032, 0.05877, 7.102e-05, 0.05877, 7.093e-05, 7.189e-05, 0.5032, 0.2659, 0.5032, 0.4445, 7.129e-05, 0.4445, 7.123e-05, 0.2659, 0.5032, 0.5032, 0.5032, 0.4445, 0.9999, 0.4885, 0.9999, 0.5032, 0.51, 0.3365, 0.6365, 0.3365, 0.6365, 0.3564, 0.51, 0.3564, 7.093e-05, 7.123e-05, 0.05877, 7.114e-05, 0.05877, 0.5032, 7.165e-05, 0.5032, 0.2659, 7.096e-05, 0.4445, 7.093e-05, 0.4445, 0.5032, 0.2659, 0.5032, 0.9894, 0.3366, 0.9998, 0.3366, 0.9998, 0.3565, 0.9894, 0.3565, 7.748e-05, 0.3363, 0.01051, 0.3363, 0.01051, 0.3562, 7.06e-05, 0.3562, 0.6366, 0.0202, 0.6366, 0.0002888, 0.9895, 0.0004116, 0.9895, 0.02032, 0.4445, 0.5032, 0.5032, 0.5032, 0.5032, 0.9999, 0.4885, 0.9999, 7.165e-05, 0.5032, 0.05877, 0.5032, 0.01482, 0.9999, 7.343e-05, 0.9999, 0.5032, 0.05877, 0.5032, 7.093e-05, 0.9999, 7.126e-05, 0.9999, 0.01482, 0.0, 0.0, 0.0, 0.0, 0.0, 0.0, 0.0, 0.0, 0.3634, 0.3364, 0.3634, 0.3563, 0.01051, 0.3562, 0.01051, 0.3363, 0.05877, 7.114e-05, 0.2374, 7.099e-05, 0.2374, 0.5032, 0.05877, 0.5032, 0.2374, 7.099e-05, 0.2659, 7.096e-05, 0.2659, 0.5032, 0.2374, 0.5032, 0.3634, 0.3364, 0.4899, 0.3365, 0.4899, 0.3564, 0.3634, 0.3563, 0.4899, 0.3365, 0.51, 0.3365, 0.51, 0.3564, 0.4899, 0.3564, 0.5032, 0.05877, 0.5032, 0.2374, 7.123e-05, 0.2374, 7.102e-05, 0.05877, 0.5032, 0.2374, 0.5032, 0.2659, 7.123e-05, 0.2659, 7.123e-05, 0.2374, 0.0, 0.0, 0.0, 0.0, 0.0, 0.0, 0.0, 0.0, 0.0, 0.0, 0.0, 0.0, 0.0, 0.0, 0.0, 0.0, 0.0, 0.0, 0.0, 0.0, 0.0, 0.0, 0.0, 0.0, 0.0, 0.0, 0.0, 0.0, 0.0, 0.0, 0.0, 0.0, 0.0, 0.0, 0.0, 0.0, 0.0, 0.0, 0.0, 0.0, 0.0, 0.0, 0.0, 0.0, 0.0, 0.0, 0.0, 0.0, 0.49, 0.0002382, 0.5101, 0.0002452, 0.5101, 0.02016, 0.49, 0.02015, 0.0, 0.0, 0.0, 0.0, 0.0, 0.0, 0.0, 0.0, 0.3635, 0.0001948, 0.49, 0.0002382, 0.49, 0.02015, 0.3635, 0.02011, 0.3635, 0.1891, 0.4899, 0.1891, 0.4899, 0.3365, 0.3634, 0.3364, 0.3635, 0.0001948, 0.3635, 0.02011, 0.01062, 0.01999, 0.01063, 7.42e-05, 0.3635, 0.1891, 0.3634, 0.3364, 0.01051, 0.3363, 0.01056, 0.189, 0.0, 0.0, 0.0, 0.0, 0.0, 0.0, 0.0, 0.0, 0.0, 0.0, 0.0, 0.0, 0.0, 0.0, 0.0, 0.0, 0.6365, 0.3564, 0.6365, 0.3365, 0.9894, 0.3366, 0.9894, 0.3565, 0.6365, 0.1675, 0.6366, 0.0202, 0.9895, 0.02032, 0.9894, 0.1676, 0.0001937, 7.06e-05, 0.01063, 7.42e-05, 0.01062, 0.01999, 0.0001869, 0.01998, 0.0001288, 0.189, 0.01056, 0.189, 0.01051, 0.3363, 7.748e-05, 0.3363, 0.9895, 0.0004116, 0.9999, 0.0004152, 0.9999, 0.02033, 0.9895, 0.02032, 0.9894, 0.1893, 0.9999, 0.1893, 0.9998, 0.3366, 0.9894, 0.3366, 0.5101, 0.0002452, 0.6366, 0.0002888, 0.6366, 0.0202, 0.5101, 0.02016, 0.5101, 0.1892, 0.6365, 0.1892, 0.6365, 0.3365, 0.51, 0.3365, 0.0, 0.0, 0.0, 0.0, 0.0, 0.0, 0.0, 0.0, 0.0, 0.0, 0.0, 0.0, 0.0, 0.0, 0.0, 0.0, 0.0, 0.0, 0.0, 0.0, 0.0, 0.0, 0.0, 0.0, 0.0, 0.0, 0.0, 0.0, 0.0, 0.0, 0.0, 0.0, 0.0, 0.0, 0.0, 0.0, 0.0, 0.0, 0.0, 0.0, 0.0, 0.0, 0.0, 0.0, 0.0, 0.0, 0.0, 0.0, 0.0, 0.0, 0.0, 0.0, 0.0, 0.0, 0.0, 0.0, 0.0, 0.0, 0.0, 0.0, 0.0, 0.0, 0.0, 0.0, 0.0, 0.0, 0.0, 0.0, 0.0, 0.0, 0.0, 0.0, 0.0, 0.0, 0.0, 0.0, 0.0, 0.0, 0.0, 0.0, 0.0, 0.0, 0.0, 0.0, 0.0, 0.0, 0.0, 0.0, 0.0, 0.0, 0.0, 0.0, 0.0, 0.0, 0.0, 0.0, 0.0, 0.0, 0.0, 0.0, 0.0, 0.0, 0.0, 0.0, 0.0, 0.0, 0.0, 0.0, 0.0, 0.0, 0.0, 0.0, 0.0, 0.0, 0.0, 0.0, 0.0, 0.0, 0.0, 0.0, 0.0, 0.0, 0.0, 0.0, 0.0, 0.0, 0.0, 0.0, 0.0, 0.0, 0.0, 0.0, 0.0, 0.0, 0.0, 0.0, 0.0, 0.0, 0.0, 0.0, 0.0, 0.0, 0.0, 0.0, 0.0, 0.0, 0.0, 0.0, 0.0, 0.0, 0.0, 0.0, 0.0, 0.0, 0.0, 0.0, 0.0, 0.0, 0.0, 0.0, 0.0, 0.0, 0.0, 0.0, 0.0, 0.0, 0.0, 0.0, 0.0, 0.0, 0.0, 0.0, 0.0, 0.0, 0.0, 0.0, 0.0, 0.0, 0.0, 0.0, 0.0, 0.0, 0.0, 0.0, 0.0, 0.0, 0.0, 0.0, 0.0, 0.0, 0.0, 0.0, 0.5101, 0.02016, 0.6366, 0.0202, 0.6365, 0.1675, 0.5101, 0.1675, 0.0, 0.0, 0.0, 0.0, 0.0, 0.0, 0.0, 0.0, 0.9895, 0.02032, 0.9999, 0.02033, 0.9999, 0.1676, 0.9894, 0.1676, 0.9894, 0.1676, 0.9999, 0.1676, 0.9999, 0.1893, 0.9894, 0.1893, 0.0001869, 0.01998, 0.01062, 0.01999, 0.01057, 0.1673, 0.0001362, 0.1673, 0.0001362, 0.1673, 0.01057, 0.1673, 0.01056, 0.189, 0.0001288, 0.189, 0.6365, 0.3365, 0.6365, 0.1892, 0.9894, 0.1893, 0.9894, 0.3366, 0.6365, 0.1892, 0.5101, 0.1892, 0.5101, 0.1892, 0.6365, 0.1892, 0.0, 0.0, 0.0, 0.0, 0.0, 0.0, 0.0, 0.0, 0.0, 0.0, 0.0, 0.0, 0.0, 0.0, 0.0, 0.0, 0.3635, 0.02011, 0.3635, 0.1674, 0.01057, 0.1673, 0.01062, 0.01999, 0.01056, 0.189, 0.01057, 0.1673, 0.01057, 0.1673, 0.01056, 0.189, 0.3635, 0.02011, 0.49, 0.02015, 0.4899, 0.1675, 0.3635, 0.1674, 0.3635, 0.1891, 0.01056, 0.189, 0.01056, 0.189, 0.3635, 0.1891, 0.0, 0.0, 0.0, 0.0, 0.0, 0.0, 0.0, 0.0, 0.0, 0.0, 0.0, 0.0, 0.0, 0.0, 0.0, 0.0, 0.0, 0.0, 0.0, 0.0, 0.0, 0.0, 0.0, 0.0, 0.0, 0.0, 0.0, 0.0, 0.0, 0.0, 0.0, 0.0, 0.0, 0.0, 0.0, 0.0, 0.0, 0.0, 0.0, 0.0, 0.0, 0.0, 0.0, 0.0, 0.0, 0.0, 0.0, 0.0, 7.06e-05, 0.3768, 7.061e-05, 0.3567, 0.1474, 0.3567, 0.1474, 0.3768, 0.1475, 0.3768, 0.1475, 0.3567, 0.2948, 0.3567, 0.2948, 0.3768, 0.0, 0.0, 0.0, 0.0, 0.0, 0.0, 0.0, 0.0, 0.0, 0.0, 0.0, 0.0, 0.0, 0.0, 0.0, 0.0, 0.0, 0.0, 0.0, 0.0, 0.0, 0.0, 0.0, 0.0, 0.0, 0.0, 0.0, 0.0, 0.0, 0.0, 0.0, 0.0, 0.0, 0.0, 0.0, 0.0, 0.0, 0.0, 0.0, 0.0, 0.0, 0.0, 0.0, 0.0, 0.0, 0.0, 0.0, 0.0, 0.5101, 0.1675, 0.6365, 0.1675, 0.6365, 0.1892, 0.5101, 0.1892, 0.6365, 0.1892, 0.6365, 0.1675, 0.9894, 0.1676, 0.9894, 0.1893, 0.3635, 0.1674, 0.3635, 0.1891, 0.01056, 0.189, 0.01057, 0.1673, 0.3635, 0.1674, 0.4899, 0.1675, 0.4899, 0.1891, 0.3635, 0.1891, 0.4899, 0.1675, 0.5101, 0.1675, 0.5101, 0.1892, 0.4899, 0.1891, 0.3635, 0.1674, 0.4899, 0.1675, 0.4899, 0.1675, 0.3635, 0.1674, 0.9894, 0.1893, 0.6365, 0.1892, 0.6365, 0.1892, 0.9894, 0.1893, 0.4899, 0.1891, 0.3635, 0.1891, 0.3635, 0.1891, 0.4899, 0.1891, 0.9894, 0.1676, 0.9894, 0.1893, 0.9894, 0.1893, 0.9894, 0.1676, 0.01057, 0.1673, 0.3635, 0.1674, 0.3635, 0.1674, 0.01057, 0.1673, 0.5101, 0.1675, 0.6365, 0.1675, 0.6365, 0.1675, 0.5101, 0.1675, 0.6365, 0.1675, 0.9894, 0.1676, 0.9894, 0.1676, 0.6365, 0.1675])
me_cube_004.materials.append(mat_base)
me_cube_004.materials.append(mat_black)
me_cube_004.use_remesh_preserve_volume = False
me_cube_004.use_remesh_preserve_attributes = False
me_cube_004.use_mirror_vertex_groups = False
me_cube_004.update()
me_plane_002 = bpy.data.meshes.new('Plane.002')
me_plane_002.from_pydata([(-1.0, -1.0, 0.0), (1.0, -1.0, 0.0), (-1.0, 1.0, 0.0), (1.0, 1.0, 0.0), (-0.05182, -1.0, 0.0), (0.05182, -1.0, 0.0), (0.05182, 1.0, 0.0), (-0.05182, 1.0, 0.0), (-1.0, 0.08018, 0.0), (-1.0, -0.08018, 0.0), (1.0, -0.08018, 0.0), (1.0, 0.08018, 0.0), (-0.05182, -0.08018, 0.0), (-0.05182, 0.08018, 0.0), (0.05182, -0.08018, 0.0), (0.05182, 0.08018, 0.0)], [], [(15, 11, 3, 6), (8, 13, 7, 2), (13, 15, 6, 7), (4, 5, 14, 12), (12, 14, 15, 13), (0, 4, 12, 9), (9, 12, 13, 8), (5, 1, 10, 14), (14, 10, 11, 15)])
me_plane_002.polygons.foreach_set('material_index', [0, 0, 0, 0, 1, 0, 1, 0, 1])
_uv = me_plane_002.uv_layers.new(name='UVMap')
_uv.uv.foreach_set('vector', [0.5259, 0.5401, 0.9999, 0.5401, 0.9999, 0.9999, 0.5259, 0.9999, 9.998e-05, 0.5401, 0.4741, 0.5401, 0.4741, 0.9999, 0.0001001, 0.9999, 0.4741, 0.5401, 0.5259, 0.5401, 0.5259, 0.9999, 0.4741, 0.9999, 0.4741, 0.0001001, 0.5259, 0.0001001, 0.5259, 0.4599, 0.4741, 0.4599, 0.4741, 0.4599, 0.5259, 0.4599, 0.5259, 0.5401, 0.4741, 0.5401, 0.0001001, 9.998e-05, 0.4741, 0.0001001, 0.4741, 0.4599, 9.998e-05, 0.4599, 9.998e-05, 0.4599, 0.4741, 0.4599, 0.4741, 0.5401, 9.998e-05, 0.5401, 0.5259, 0.0001001, 0.9999, 0.0001001, 0.9999, 0.4599, 0.5259, 0.4599, 0.5259, 0.4599, 0.9999, 0.4599, 0.9999, 0.5401, 0.5259, 0.5401])
me_plane_002.materials.append(mat_base)
me_plane_002.materials.append(mat_black)
me_plane_002.use_remesh_preserve_volume = False
me_plane_002.use_remesh_preserve_attributes = False
me_plane_002.use_mirror_vertex_groups = False
me_plane_002.update()
me_plane_001 = bpy.data.meshes.new('Plane.001')
me_plane_001.from_pydata([(-1.0, -1.0, 0.0), (1.0, -1.0, 0.0), (-1.0, 1.0, 0.0), (1.0, 1.0, 0.0), (-0.9156, -1.0, 0.0), (0.9156, -1.0, 0.0), (0.9156, 1.0, 0.0), (-0.9156, 1.0, 0.0), (-1.0, 0.875, 0.0), (-1.0, -0.875, 0.0), (1.0, -0.875, 0.0), (1.0, 0.875, 0.0), (-0.9156, -0.875, 0.0), (-0.9156, 0.875, 0.0), (0.9156, -0.875, 0.0), (0.9156, 0.875, 0.0)], [], [(15, 11, 3, 6), (8, 13, 7, 2), (13, 15, 6, 7), (4, 5, 14, 12), (12, 14, 15, 13), (0, 4, 12, 9), (9, 12, 13, 8), (5, 1, 10, 14), (14, 10, 11, 15)])
me_plane_001.polygons.foreach_set('material_index', [1, 1, 1, 1, 0, 1, 1, 1, 1])
_uv = me_plane_001.uv_layers.new(name='UVMap')
_uv.uv.foreach_set('vector', [0.9577, 0.9374, 0.9999, 0.9374, 0.9999, 0.9999, 0.9577, 0.9999, 9.998e-05, 0.9374, 0.04231, 0.9374, 0.04231, 0.9999, 9.998e-05, 0.9999, 0.04231, 0.9374, 0.9577, 0.9374, 0.9577, 0.9999, 0.04231, 0.9999, 0.04231, 0.0001007, 0.9577, 9.998e-05, 0.9577, 0.06257, 0.04231, 0.06257, 0.0, 0.0, 0.0, 0.0, 0.0, 0.0, 0.0, 0.0, 0.0001007, 0.0001006, 0.04231, 0.0001007, 0.04231, 0.06257, 0.0001007, 0.06257, 0.0001007, 0.06257, 0.04231, 0.06257, 0.04231, 0.9374, 9.998e-05, 0.9374, 0.9577, 9.998e-05, 0.9999, 9.998e-05, 0.9999, 0.06257, 0.9577, 0.06257, 0.9577, 0.06257, 0.9999, 0.06257, 0.9999, 0.9374, 0.9577, 0.9374])
me_plane_001.materials.append(mat_base)
me_plane_001.materials.append(mat_black)
me_plane_001.use_remesh_preserve_volume = False
me_plane_001.use_remesh_preserve_attributes = False
me_plane_001.use_mirror_vertex_groups = False
me_plane_001.update()
me_plane = bpy.data.meshes.new('Plane')
me_plane.from_pydata([(-1.0, -1.0, 0.0), (1.0, -1.0, 0.0), (-1.0, 1.0, 0.0), (1.0, 1.0, 0.0), (-0.05182, -1.0, 0.0), (0.05182, -1.0, 0.0), (0.05182, 1.0, 0.0), (-0.05182, 1.0, 0.0), (-1.0, 0.08018, 0.0), (-1.0, -0.08018, 0.0), (1.0, -0.08018, 0.0), (1.0, 0.08018, 0.0), (-0.05182, -0.08018, 0.0), (-0.05182, 0.08018, 0.0), (0.05182, -0.08018, 0.0), (0.05182, 0.08018, 0.0)], [], [(15, 11, 3, 6), (8, 13, 7, 2), (13, 15, 6, 7), (4, 5, 14, 12), (12, 14, 15, 13), (0, 4, 12, 9), (9, 12, 13, 8), (5, 1, 10, 14), (14, 10, 11, 15)])
me_plane.polygons.foreach_set('material_index', [0, 0, 1, 1, 1, 0, 1, 0, 1])
_uv = me_plane.uv_layers.new(name='UVMap')
_uv.uv.foreach_set('vector', [0.5259, 0.5401, 0.9999, 0.5401, 0.9999, 0.9999, 0.5259, 0.9999, 9.998e-05, 0.5401, 0.4741, 0.5401, 0.4741, 0.9999, 0.0001001, 0.9999, 0.4741, 0.5401, 0.5259, 0.5401, 0.5259, 0.9999, 0.4741, 0.9999, 0.4741, 0.0001001, 0.5259, 0.0001001, 0.5259, 0.4599, 0.4741, 0.4599, 0.4741, 0.4599, 0.5259, 0.4599, 0.5259, 0.5401, 0.4741, 0.5401, 0.0001001, 9.998e-05, 0.4741, 0.0001001, 0.4741, 0.4599, 9.998e-05, 0.4599, 9.998e-05, 0.4599, 0.4741, 0.4599, 0.4741, 0.5401, 9.998e-05, 0.5401, 0.5259, 0.0001001, 0.9999, 0.0001001, 0.9999, 0.4599, 0.5259, 0.4599, 0.5259, 0.4599, 0.9999, 0.4599, 0.9999, 0.5401, 0.5259, 0.5401])
me_plane.materials.append(mat_base)
me_plane.materials.append(mat_black)
me_plane.use_remesh_preserve_volume = False
me_plane.use_remesh_preserve_attributes = False
me_plane.use_mirror_vertex_groups = False
me_plane.update()
me_cube_001 = bpy.data.meshes.new('Cube.001')
me_cube_001.from_pydata([(-1.0, -1.0, -1.0), (-1.0, -1.0, 1.0), (-1.0, 1.0, -1.0), (-1.0, 1.0, 1.0), (1.0, -1.0, -1.0), (1.0, -1.0, 1.0), (1.0, 1.0, -1.0), (1.0, 1.0, 1.0), (-1.0, -1.0, -0.7667), (-1.0, -1.0, 0.7667), (-1.0, 1.0, 0.7667), (-1.0, 1.0, -0.7667), (1.0, 1.0, 0.7667), (1.0, 1.0, -0.7667), (1.0, -1.0, 0.7667), (1.0, -1.0, -0.7667), (-1.0, 2.974, -0.9414), (-1.0, 2.974, -1.0), (1.0, 2.974, -1.0), (-1.0, 2.974, 1.0), (1.0, 2.974, 1.0), (1.0, 2.974, -0.9414), (-1.0, 2.974, 0.9414), (1.0, 2.974, 0.9414), (-1.0, -1.0, -0.05659), (-1.0, -1.0, 0.05659), (-1.0, 1.0, 0.05659), (-1.0, 1.0, -0.05659), (1.0, 1.0, 0.05659), (1.0, 1.0, -0.05659), (1.0, -1.0, 0.05659), (1.0, -1.0, -0.05659), (0.8882, 1.0, -1.0), (-0.8882, 1.0, -1.0), (-0.8882, 1.0, 1.0), (0.8882, 1.0, 1.0), (-0.8882, -1.0, -1.0), (0.8882, -1.0, -1.0), (0.8882, -1.0, 1.0), (-0.8882, -1.0, 1.0), (0.8882, -1.0, -0.7667), (-0.8882, -1.0, -0.7667), (0.8882, -1.0, 0.7667), (-0.8882, -1.0, 0.7667), (-0.8882, 1.0, -0.7667), (0.8882, 1.0, -0.7667), (-0.8882, 1.0, 0.7667), (0.8882, 1.0, 0.7667), (0.8882, 2.974, -1.0), (-0.8882, 2.974, -1.0), (-0.8882, 2.974, 1.0), (0.8882, 2.974, 1.0), (-0.8882, 2.974, -0.9414), (0.8882, 2.974, -0.9414), (-0.8882, 2.974, 0.9414), (0.8882, 2.974, 0.9414), (-0.8882, 1.0, -0.05659), (0.8882, 1.0, -0.05659), (-0.8882, 1.0, 0.05659), (0.8882, 1.0, 0.05659), (0.8882, -1.0, -0.05659), (-0.8882, -1.0, -0.05659), (0.8882, -1.0, 0.05659), (-0.8882, -1.0, 0.05659), (0.0609, 1.0, -1.0), (-0.0609, 1.0, -1.0), (-0.0609, 1.0, 1.0), (0.0609, 1.0, 1.0), (-0.0609, -1.0, -1.0), (0.0609, -1.0, -1.0), (0.0609, -1.0, 1.0), (-0.0609, -1.0, 1.0), (0.0609, -1.0, -0.7667), (-0.0609, -1.0, -0.7667), (0.0609, -1.0, 0.7667), (-0.0609, -1.0, 0.7667), (-0.0609, 1.0, -0.7667), (0.0609, 1.0, -0.7667), (-0.0609, 1.0, 0.7667), (0.0609, 1.0, 0.7667), (0.0609, 2.974, -1.0), (-0.0609, 2.974, -1.0), (-0.0609, 2.974, 1.0), (0.0609, 2.974, 1.0), (-0.0609, 2.974, -0.9414), (0.0609, 2.974, -0.9414), (-0.0609, 2.974, 0.9414), (0.0609, 2.974, 0.9414), (-0.0609, 1.0, -0.05659), (0.0609, 1.0, -0.05659), (-0.0609, 1.0, 0.05659), (0.0609, 1.0, 0.05659), (0.0609, -1.0, -0.05659), (-0.0609, -1.0, -0.05659), (0.0609, -1.0, 0.05659), (-0.0609, -1.0, 0.05659), (0.0609, 1.235, -0.05659), (0.8882, 1.235, -0.05659), (0.0609, 1.235, 0.05659), (0.8882, 1.235, 0.05659), (-0.8882, 1.235, 0.05659), (-0.8882, 1.235, -0.05659), (-0.0609, 1.235, -0.05659), (-0.0609, 1.235, 0.05659)], [], [(9, 1, 3, 10), (35, 7, 20, 51), (12, 7, 5, 14), (43, 39, 1, 9), (32, 6, 4, 37), (34, 3, 1, 39), (36, 41, 8, 0), (63, 43, 9, 25), (6, 13, 15, 4), (28, 12, 14, 30), (7, 12, 23, 20), (59, 47, 12, 28), (0, 8, 11, 2), (25, 9, 10, 26), (55, 51, 20, 23), (48, 53, 21, 18), (46, 10, 22, 54), (10, 3, 19, 22), (2, 11, 16, 17), (13, 6, 18, 21), (33, 2, 17, 49), (45, 13, 21, 53), (8, 24, 27, 11), (24, 25, 26, 27), (45, 57, 29, 13), (57, 59, 28, 29), (13, 29, 31, 15), (29, 28, 30, 31), (41, 61, 24, 8), (61, 63, 25, 24), (31, 30, 62, 60), (93, 95, 63, 61), (15, 31, 60, 40), (73, 93, 61, 41), (27, 26, 58, 56), (57, 89, 96, 97), (11, 27, 56, 44), (77, 89, 57, 45), (11, 44, 52, 16), (77, 45, 53, 85), (6, 32, 48, 18), (65, 33, 49, 81), (12, 47, 55, 23), (78, 46, 54, 86), (17, 16, 52, 49), (80, 85, 53, 48), (22, 19, 50, 54), (87, 83, 51, 55), (26, 10, 46, 58), (91, 79, 47, 59), (30, 14, 42, 62), (95, 75, 43, 63), (4, 15, 40, 37), (68, 73, 41, 36), (7, 35, 38, 5), (66, 34, 39, 71), (2, 33, 36, 0), (64, 32, 37, 69), (14, 5, 38, 42), (75, 71, 39, 43), (3, 34, 50, 19), (67, 35, 51, 83), (34, 66, 82, 50), (66, 67, 83, 82), (42, 38, 70, 74), (74, 70, 71, 75), (33, 65, 68, 36), (65, 64, 69, 68), (35, 67, 70, 38), (67, 66, 71, 70), (37, 40, 72, 69), (69, 72, 73, 68), (62, 42, 74, 94), (94, 74, 75, 95), (58, 46, 78, 90), (90, 78, 79, 91), (54, 50, 82, 86), (86, 82, 83, 87), (49, 52, 84, 81), (81, 84, 85, 80), (47, 79, 87, 55), (79, 78, 86, 87), (32, 64, 80, 48), (64, 65, 81, 80), (44, 76, 84, 52), (76, 77, 85, 84), (44, 56, 88, 76), (76, 88, 89, 77), (91, 59, 99, 98), (88, 90, 91, 89), (40, 60, 92, 72), (72, 92, 93, 73), (60, 62, 94, 92), (92, 94, 95, 93), (96, 98, 99, 97), (101, 100, 103, 102), (56, 58, 100, 101), (90, 88, 102, 103), (59, 57, 97, 99), (89, 91, 98, 96), (58, 90, 103, 100), (88, 56, 101, 102)])
me_cube_001.polygons.foreach_set('material_index', [0, 0, 0, 0, 0, 0, 0, 0, 0, 0, 0, 0, 0, 0, 0, 0, 0, 0, 0, 0, 0, 0, 0, 0, 0, 0, 0, 0, 0, 0, 0, 0, 0, 0, 0, 1, 0, 0, 0, 0, 0, 0, 0, 0, 0, 0, 0, 0, 0, 0, 0, 0, 0, 0, 0, 0, 0, 0, 0, 0, 0, 0, 0, 0, 0, 0, 0, 0, 0, 0, 0, 0, 0, 0, 0, 0, 0, 1, 0, 1, 0, 1, 0, 0, 0, 1, 0, 0, 1, 0, 0, 0, 0, 0, 1, 1, 1, 1, 1, 1, 1, 1])
_uv = me_cube_001.uv_layers.new(name='UVMap')
_uv.uv.foreach_set('vector', [0.4445, 7.093e-05, 0.5032, 7.093e-05, 0.5032, 0.5032, 0.4445, 0.5032, 0.0, 0.0, 0.0, 0.0, 0.0, 0.0, 0.0, 0.0, 0.5032, 0.4445, 0.5032, 0.5032, 7.129e-05, 0.5032, 7.129e-05, 0.4445, 0.0, 0.0, 0.0, 0.0, 0.0, 0.0, 0.0, 0.0, 0.0, 0.0, 0.0, 0.0, 0.0, 0.0, 0.0, 0.0, 0.0, 0.0, 0.0, 0.0, 0.0, 0.0, 0.0, 0.0, 0.0, 0.0, 0.0, 0.0, 0.0, 0.0, 0.0, 0.0, 0.0, 0.0, 0.0, 0.0, 0.0, 0.0, 0.0, 0.0, 0.5032, 7.093e-05, 0.5032, 0.05877, 7.102e-05, 0.05877, 7.093e-05, 7.189e-05, 0.5032, 0.2659, 0.5032, 0.4445, 7.129e-05, 0.4445, 7.123e-05, 0.2659, 0.5032, 0.5032, 0.5032, 0.4445, 0.9999, 0.4885, 0.9999, 0.5032, 0.51, 0.3365, 0.6365, 0.3365, 0.6365, 0.3564, 0.51, 0.3564, 7.093e-05, 7.123e-05, 0.05877, 7.114e-05, 0.05877, 0.5032, 7.165e-05, 0.5032, 0.2659, 7.096e-05, 0.4445, 7.093e-05, 0.4445, 0.5032, 0.2659, 0.5032, 0.9894, 0.3366, 0.9998, 0.3366, 0.9998, 0.3565, 0.9894, 0.3565, 7.748e-05, 0.3363, 0.01051, 0.3363, 0.01051, 0.3562, 7.06e-05, 0.3562, 0.6366, 0.0202, 0.6366, 0.0002888, 0.9895, 0.0004116, 0.9895, 0.02032, 0.4445, 0.5032, 0.5032, 0.5032, 0.5032, 0.9999, 0.4885, 0.9999, 7.165e-05, 0.5032, 0.05877, 0.5032, 0.01482, 0.9999, 7.343e-05, 0.9999, 0.5032, 0.05877, 0.5032, 7.093e-05, 0.9999, 7.126e-05, 0.9999, 0.01482, 0.0, 0.0, 0.0, 0.0, 0.0, 0.0, 0.0, 0.0, 0.3634, 0.3364, 0.3634, 0.3563, 0.01051, 0.3562, 0.01051, 0.3363, 0.05877, 7.114e-05, 0.2374, 7.099e-05, 0.2374, 0.5032, 0.05877, 0.5032, 0.2374, 7.099e-05, 0.2659, 7.096e-05, 0.2659, 0.5032, 0.2374, 0.5032, 0.3634, 0.3364, 0.4899, 0.3365, 0.4899, 0.3564, 0.3634, 0.3563, 0.4899, 0.3365, 0.51, 0.3365, 0.51, 0.3564, 0.4899, 0.3564, 0.5032, 0.05877, 0.5032, 0.2374, 7.123e-05, 0.2374, 7.102e-05, 0.05877, 0.5032, 0.2374, 0.5032, 0.2659, 7.123e-05, 0.2659, 7.123e-05, 0.2374, 0.0, 0.0, 0.0, 0.0, 0.0, 0.0, 0.0, 0.0, 0.0, 0.0, 0.0, 0.0, 0.0, 0.0, 0.0, 0.0, 0.0, 0.0, 0.0, 0.0, 0.0, 0.0, 0.0, 0.0, 0.0, 0.0, 0.0, 0.0, 0.0, 0.0, 0.0, 0.0, 0.0, 0.0, 0.0, 0.0, 0.0, 0.0, 0.0, 0.0, 0.0, 0.0, 0.0, 0.0, 0.0, 0.0, 0.0, 0.0, 0.49, 0.0002382, 0.5101, 0.0002452, 0.5101, 0.02016, 0.49, 0.02015, 0.0, 0.0, 0.0, 0.0, 0.0, 0.0, 0.0, 0.0, 0.3635, 0.0001948, 0.49, 0.0002382, 0.49, 0.02015, 0.3635, 0.02011, 0.3635, 0.1891, 0.4899, 0.1891, 0.4899, 0.3365, 0.3634, 0.3364, 0.3635, 0.0001948, 0.3635, 0.02011, 0.01062, 0.01999, 0.01063, 7.42e-05, 0.3635, 0.1891, 0.3634, 0.3364, 0.01051, 0.3363, 0.01056, 0.189, 0.0, 0.0, 0.0, 0.0, 0.0, 0.0, 0.0, 0.0, 0.0, 0.0, 0.0, 0.0, 0.0, 0.0, 0.0, 0.0, 0.6365, 0.3564, 0.6365, 0.3365, 0.9894, 0.3366, 0.9894, 0.3565, 0.6365, 0.1675, 0.6366, 0.0202, 0.9895, 0.02032, 0.9894, 0.1676, 0.0001937, 7.06e-05, 0.01063, 7.42e-05, 0.01062, 0.01999, 0.0001869, 0.01998, 0.0001288, 0.189, 0.01056, 0.189, 0.01051, 0.3363, 7.748e-05, 0.3363, 0.9895, 0.0004116, 0.9999, 0.0004152, 0.9999, 0.02033, 0.9895, 0.02032, 0.9894, 0.1893, 0.9999, 0.1893, 0.9998, 0.3366, 0.9894, 0.3366, 0.5101, 0.0002452, 0.6366, 0.0002888, 0.6366, 0.0202, 0.5101, 0.02016, 0.5101, 0.1892, 0.6365, 0.1892, 0.6365, 0.3365, 0.51, 0.3365, 0.0, 0.0, 0.0, 0.0, 0.0, 0.0, 0.0, 0.0, 0.0, 0.0, 0.0, 0.0, 0.0, 0.0, 0.0, 0.0, 0.0, 0.0, 0.0, 0.0, 0.0, 0.0, 0.0, 0.0, 0.0, 0.0, 0.0, 0.0, 0.0, 0.0, 0.0, 0.0, 0.0, 0.0, 0.0, 0.0, 0.0, 0.0, 0.0, 0.0, 0.0, 0.0, 0.0, 0.0, 0.0, 0.0, 0.0, 0.0, 0.0, 0.0, 0.0, 0.0, 0.0, 0.0, 0.0, 0.0, 0.0, 0.0, 0.0, 0.0, 0.0, 0.0, 0.0, 0.0, 0.0, 0.0, 0.0, 0.0, 0.0, 0.0, 0.0, 0.0, 0.0, 0.0, 0.0, 0.0, 0.0, 0.0, 0.0, 0.0, 0.0, 0.0, 0.0, 0.0, 0.0, 0.0, 0.0, 0.0, 0.0, 0.0, 0.0, 0.0, 0.0, 0.0, 0.0, 0.0, 0.0, 0.0, 0.0, 0.0, 0.0, 0.0, 0.0, 0.0, 0.0, 0.0, 0.0, 0.0, 0.0, 0.0, 0.0, 0.0, 0.0, 0.0, 0.0, 0.0, 0.0, 0.0, 0.0, 0.0, 0.0, 0.0, 0.0, 0.0, 0.0, 0.0, 0.0, 0.0, 0.0, 0.0, 0.0, 0.0, 0.0, 0.0, 0.0, 0.0, 0.0, 0.0, 0.0, 0.0, 0.0, 0.0, 0.0, 0.0, 0.0, 0.0, 0.0, 0.0, 0.0, 0.0, 0.0, 0.0, 0.0, 0.0, 0.0, 0.0, 0.0, 0.0, 0.0, 0.0, 0.0, 0.0, 0.0, 0.0, 0.0, 0.0, 0.0, 0.0, 0.0, 0.0, 0.0, 0.0, 0.0, 0.0, 0.0, 0.0, 0.0, 0.0, 0.0, 0.0, 0.0, 0.0, 0.0, 0.0, 0.0, 0.0, 0.0, 0.0, 0.0, 0.0, 0.0, 0.0, 0.5101, 0.02016, 0.6366, 0.0202, 0.6365, 0.1675, 0.5101, 0.1675, 0.5101, 0.1675, 0.6365, 0.1675, 0.6365, 0.1892, 0.5101, 0.1892, 0.9895, 0.02032, 0.9999, 0.02033, 0.9999, 0.1676, 0.9894, 0.1676, 0.9894, 0.1676, 0.9999, 0.1676, 0.9999, 0.1893, 0.9894, 0.1893, 0.0001869, 0.01998, 0.01062, 0.01999, 0.01057, 0.1673, 0.0001362, 0.1673, 0.0001362, 0.1673, 0.01057, 0.1673, 0.01056, 0.189, 0.0001288, 0.189, 0.6365, 0.3365, 0.6365, 0.1892, 0.9894, 0.1893, 0.9894, 0.3366, 0.6365, 0.1892, 0.6365, 0.1675, 0.9894, 0.1676, 0.9894, 0.1893, 0.0, 0.0, 0.0, 0.0, 0.0, 0.0, 0.0, 0.0, 0.0, 0.0, 0.0, 0.0, 0.0, 0.0, 0.0, 0.0, 0.3635, 0.02011, 0.3635, 0.1674, 0.01057, 0.1673, 0.01062, 0.01999, 0.3635, 0.1674, 0.3635, 0.1891, 0.01056, 0.189, 0.01057, 0.1673, 0.3635, 0.02011, 0.49, 0.02015, 0.4899, 0.1675, 0.3635, 0.1674, 0.3635, 0.1674, 0.4899, 0.1675, 0.4899, 0.1891, 0.3635, 0.1891, 0.0, 0.0, 0.0, 0.0, 0.0, 0.0, 0.0, 0.0, 0.4899, 0.1675, 0.5101, 0.1675, 0.5101, 0.1892, 0.4899, 0.1891, 0.0, 0.0, 0.0, 0.0, 0.0, 0.0, 0.0, 0.0, 0.0, 0.0, 0.0, 0.0, 0.0, 0.0, 0.0, 0.0, 0.0, 0.0, 0.0, 0.0, 0.0, 0.0, 0.0, 0.0, 0.0, 0.0, 0.0, 0.0, 0.0, 0.0, 0.0, 0.0, 7.06e-05, 0.3768, 7.061e-05, 0.3567, 0.1474, 0.3567, 0.1474, 0.3768, 0.1475, 0.3768, 0.1475, 0.3567, 0.2948, 0.3567, 0.2948, 0.3768, 0.0, 0.0, 0.0, 0.0, 0.0, 0.0, 0.0, 0.0, 0.0, 0.0, 0.0, 0.0, 0.0, 0.0, 0.0, 0.0, 0.0, 0.0, 0.0, 0.0, 0.0, 0.0, 0.0, 0.0, 0.0, 0.0, 0.0, 0.0, 0.0, 0.0, 0.0, 0.0, 0.0, 0.0, 0.0, 0.0, 0.0, 0.0, 0.0, 0.0, 0.0, 0.0, 0.0, 0.0, 0.0, 0.0, 0.0, 0.0])
me_cube_001.materials.append(mat_base)
me_cube_001.materials.append(mat_black)
me_cube_001.use_remesh_preserve_volume = False
me_cube_001.use_remesh_preserve_attributes = False
me_cube_001.use_mirror_vertex_groups = False
me_cube_001.update()

# ---- objects
ob_table = bpy.data.objects.new('table', me_cube_019)
ob_pillar_cylinder = bpy.data.objects.new('pillar_cylinder', me_cylinder_001)
ob_barrel = bpy.data.objects.new('barrel', me_cylinder)
ob_door = bpy.data.objects.new('door', me_cube_017)
ob_comp_2 = bpy.data.objects.new('comp_2', me_cube_016)
ob_launcher_ammo = bpy.data.objects.new('launcher_ammo', me_cube_015)
ob_sniper_ammo = bpy.data.objects.new('sniper_ammo', me_cube_014)
ob_rifle_ammo = bpy.data.objects.new('rifle_ammo', me_cube_013)
ob_pistol_ammo = bpy.data.objects.new('pistol_ammo', me_cube_012)
ob_medkit = bpy.data.objects.new('medkit', me_cube_011)
ob_pillar = bpy.data.objects.new('pillar', me_cube_010)
ob_door_frame = bpy.data.objects.new('door_frame', me_cube_009)
ob_comp = bpy.data.objects.new('comp', me_cube_006)
ob_wall2 = bpy.data.objects.new('wall2', me_cube_005)
ob_wall = bpy.data.objects.new('wall', me_cube_004)
ob_floor2 = bpy.data.objects.new('floor2', me_plane_002)
ob_floor1 = bpy.data.objects.new('floor1', me_plane_001)
ob_floor = bpy.data.objects.new('floor', me_plane)
ob_wall1 = bpy.data.objects.new('wall1', me_cube_001)

# ---- transforms, parenting, visibility, modifiers, constraints
ob_table.location = (0.0, 0.0, 0.3593)
ob_table.scale = (1.0, 1.0, 0.3666)
ob_table.lineart.crease_threshold = 0.0
ob_pillar_cylinder.location = (-5.333, 0.0, 0.2291)
ob_pillar_cylinder.scale = (1.0, 1.0, 0.2434)
ob_pillar_cylinder.lineart.crease_threshold = 0.0
ob_barrel.location = (4.892, -2.39, 0.5629)
ob_barrel.scale = (0.5731, 0.5731, 0.5731)
ob_barrel.lineart.crease_threshold = 0.0
ob_door.location = (3.0, -5.0, 1.513)
ob_door.scale = (0.1025, 1.418, 1.552)
ob_door.lineart.crease_threshold = 0.0
ob_comp_2.location = (7.921, -1.156, 0.3746)
ob_comp_2.scale = (0.4935, 1.496, 0.4234)
ob_comp_2.lineart.crease_threshold = 0.0
ob_launcher_ammo.location = (7.079, 2.387, 0.1697)
ob_launcher_ammo.scale = (0.7018, 0.69, 0.2)
ob_launcher_ammo.lineart.crease_threshold = 0.0
ob_sniper_ammo.location = (3.344, 1.561, 0.1281)
ob_sniper_ammo.scale = (0.6376, 0.4501, 0.1409)
ob_sniper_ammo.lineart.crease_threshold = 0.0
ob_rifle_ammo.location = (4.136, 3.08, 0.135)
ob_rifle_ammo.scale = (0.2783, 0.6814, -0.135)
ob_rifle_ammo.lineart.crease_threshold = 0.0
ob_pistol_ammo.location = (5.474, 2.677, 0.143)
ob_pistol_ammo.scale = (0.2444, 0.3607, 0.1423)
ob_pistol_ammo.lineart.crease_threshold = 0.0
ob_medkit.location = (4.853, 1.805, 0.3773)
ob_medkit.scale = (0.3949, -0.1104, 0.3949)
ob_medkit.lineart.crease_threshold = 0.0
ob_pillar.location = (3.761, 0.0, 0.5853)
ob_pillar.scale = (0.5946, 0.5946, 0.5946)
ob_pillar.lineart.crease_threshold = 0.0
ob_door_frame.location = (3.0, -5.0, 1.641)
ob_door_frame.scale = (0.2, 1.0, 1.0)
ob_door_frame.lineart.crease_threshold = 0.0
ob_comp.location = (6.0, 0.0, 0.5034)
ob_comp.scale = (0.5, 0.5, 0.5)
ob_comp.lineart.crease_threshold = 0.0
ob_wall2.location = (-6.0, -7.0, 1.59)
ob_wall2.scale = (-3.0, 0.135, 1.6)
ob_wall2.lineart.crease_threshold = 0.0
ob_wall.location = (6.0, -7.0, 1.59)
ob_wall.scale = (-3.0, 0.135, 1.6)
ob_wall.lineart.crease_threshold = 0.0
ob_floor2.location = (-6.0, -5.0, 0.0)
ob_floor2.scale = (3.0, 1.7, 1.0)
ob_floor2.lineart.crease_threshold = 0.0
ob_floor1.location = (6.0, -5.0, 0.0)
ob_floor1.scale = (3.0, 1.7, 1.0)
ob_floor1.lineart.crease_threshold = 0.0
ob_floor.location = (0.0, -5.0, 0.0)
ob_floor.scale = (3.0, 1.7, 1.0)
ob_floor.lineart.crease_threshold = 0.0
ob_wall1.location = (0.0, -7.0, 1.59)
ob_wall1.scale = (-3.0, 0.135, 1.6)
ob_wall1.lineart.crease_threshold = 0.0

# ---- collection membership
col_collection_1.objects.link(ob_table)
col_collection_1.objects.link(ob_pillar_cylinder)
col_collection_1.objects.link(ob_barrel)
col_collection_1.objects.link(ob_door)
col_collection_1.objects.link(ob_comp_2)
col_collection_1.objects.link(ob_launcher_ammo)
col_collection_1.objects.link(ob_sniper_ammo)
col_collection_1.objects.link(ob_rifle_ammo)
col_collection_1.objects.link(ob_pistol_ammo)
col_collection_1.objects.link(ob_medkit)
col_collection_1.objects.link(ob_pillar)
col_collection_1.objects.link(ob_door_frame)
col_collection_1.objects.link(ob_comp)
col_collection_1.objects.link(ob_wall2)
col_collection_1.objects.link(ob_wall)
col_collection_1.objects.link(ob_floor2)
col_collection_1.objects.link(ob_floor1)
col_collection_1.objects.link(ob_floor)
col_collection_1.objects.link(ob_wall1)

# ---- scene / render settings (as saved in the file)
scene.frame_start = 1; scene.frame_end = 250; scene.frame_set(1)
scene.render.engine = 'BLENDER_EEVEE_NEXT'
scene.render.resolution_percentage = 50
scene.render.dither_intensity = 0.0
scene.cycles.use_denoising = False
scene.cycles.samples = 128
scene.cycles.sampling_pattern = 'TABULATED_SOBOL'
scene.cycles.use_adaptive_sampling = False
scene.cycles.use_light_tree = False
scene.cycles.blur_glossy = 0.0
scene.cycles.sample_clamp_indirect = 0.0
scene.view_settings.view_transform = 'Standard'
bpy.context.view_layer.update()

# ---- added for rendering (the .blend has no active camera and no usable light): camera, sun
cam_auto = bpy.data.cameras.new('AutoCamera')
cam_auto.lens = 50.0
cam_auto.sensor_width = 36.0
cam_auto.clip_end = 1000.0
ob_auto_camera = bpy.data.objects.new('AutoCamera', cam_auto)
scene.collection.objects.link(ob_auto_camera)
ob_auto_camera.location = (19.7509, -25.3879, 17.5523)
ob_auto_camera.rotation_euler = (1.09748, -7.21219e-08, 0.694738)
scene.camera = ob_auto_camera
light_auto_sun = bpy.data.lights.new('AutoSun', 'SUN')
light_auto_sun.energy = 3.0
light_auto_sun.angle = 0.0523599
ob_auto_sun = bpy.data.objects.new('AutoSun', light_auto_sun)
scene.collection.objects.link(ob_auto_sun)
ob_auto_sun.rotation_euler = (0.872665, 0.174533, 0.523599)
bpy.context.view_layer.update()
